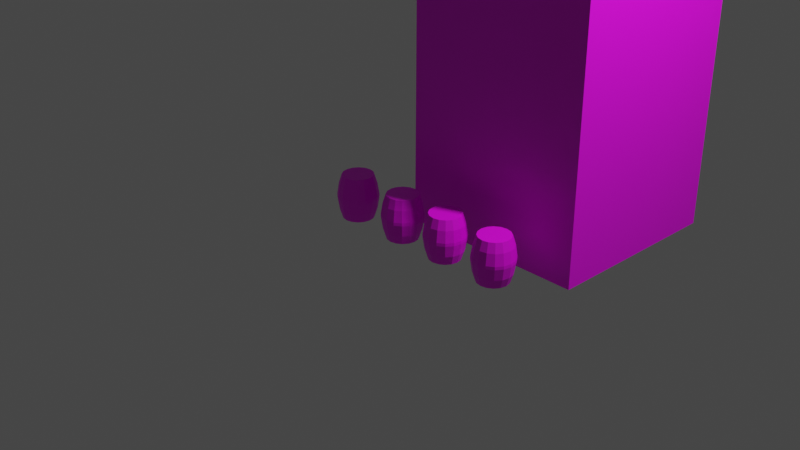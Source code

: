 # Source: Building.blend  (saved by Blender 3.6.13; exported with 4.5.12 LTS)
import bpy
from mathutils import Matrix  # noqa: F401  (used for matrix-valued properties, if any)

bpy.ops.wm.read_factory_settings(use_empty=True)
scene = bpy.context.scene
scene.name = 'Scene'

# ---- collections
col_collection = bpy.data.collections.new('Collection'); scene.collection.children.link(col_collection)

# ---- images (referenced by path relative to the original .blend; pixels are not part of the script)
import os
ASSET_DIR = os.environ.get("B2B_ASSET_DIR", "")  # directory of the original .blend (textures are referenced by path, not embedded)
HERE = os.path.dirname(os.path.abspath(__file__))  # packed textures are extracted next to this script under _unpacked/

def load_image(name, relpath, width, height, colorspace="sRGB"):
    """Load a texture the original file referenced (path relative to the .blend, or extracted next to this script)."""
    p = next((c for c in (os.path.join(HERE, relpath), os.path.join(ASSET_DIR, relpath)) if relpath and os.path.exists(c)), "")
    if p:
        img = bpy.data.images.load(p, check_existing=True)
        img.name = name
    else:  # same state as the original file: an image datablock whose file is absent (Cycles renders it pink)
        img = bpy.data.images.new(name, width, height)
        img.source = "FILE"
        img.filepath = "//" + (relpath or name)
    img.colorspace_settings.name = colorspace
    return img
img_house_front_1___stone___yellow_brick_png = load_image('house-front-1---stone---yellow-brick.png', 'house-front-1---stone---yellow-brick.png', 1024, 1024, 'sRGB')
img_wooden_planks_texture_jpg = load_image('wooden-planks-texture.jpg', 'wooden-planks-texture.jpg', 1024, 1024, 'sRGB')

# ---- materials (node trees are filled in below, after node groups)
mat_material = bpy.data.materials.new('Material')
mat_material.alpha_threshold = 0.0
mat_material.use_transparent_shadow = False
mat_material.roughness = 0.5
mat_material.line_color = (0.0, 0.0, 0.0, 1.0)
mat_barrel1 = bpy.data.materials.new('barrel1')
mat_barrel1.use_transparent_shadow = False
mat_barrel_2 = bpy.data.materials.new('barrel 2')
mat_barrel_2.use_transparent_shadow = False
mat_barrel_3 = bpy.data.materials.new('barrel 3')
mat_barrel_3.use_transparent_shadow = False
mat_barrel_4 = bpy.data.materials.new('barrel 4')
mat_barrel_4.use_transparent_shadow = False

# ---- material node trees
mat_material.use_nodes = True; mat_material.node_tree.nodes.clear()
_N = mat_material.node_tree.nodes; _L = mat_material.node_tree.links
n0 = _N.new('ShaderNodeOutputMaterial'); n0.name = 'Material Output'; n0.location = (300, 300)
n1 = _N.new('ShaderNodeBsdfPrincipled'); n1.name = 'Principled BSDF'; n1.location = (10, 300)
n1.distribution = 'GGX'
n1.subsurface_method = 'RANDOM_WALK_SKIN'
n1.inputs[3].default_value = 1.45
n1.inputs[27].default_value = (0.0, 0.0, 0.0, 1.0)
n1.inputs[28].default_value = 1.0
n2 = _N.new('ShaderNodeTexImage'); n2.name = 'Image Texture'; n2.location = (-319, 249)
n2.image = img_house_front_1___stone___yellow_brick_png
_L.new(n1.outputs[0], n0.inputs[0])
_L.new(n2.outputs[0], n1.inputs[0])
n0.is_active_output = True
mat_barrel1.use_nodes = True; mat_barrel1.node_tree.nodes.clear()
_N = mat_barrel1.node_tree.nodes; _L = mat_barrel1.node_tree.links
n0 = _N.new('ShaderNodeOutputMaterial'); n0.name = 'Material Output'; n0.location = (300, 300)
n1 = _N.new('ShaderNodeBsdfPrincipled'); n1.name = 'Principled BSDF'; n1.location = (10, 300)
n1.distribution = 'GGX'
n1.subsurface_method = 'RANDOM_WALK_SKIN'
n1.inputs[3].default_value = 1.45
n1.inputs[27].default_value = (0.0, 0.0, 0.0, 1.0)
n1.inputs[28].default_value = 1.0
n2 = _N.new('ShaderNodeTexCoord'); n2.name = 'Texture Coordinate'; n2.location = (-630, 260)
n3 = _N.new('ShaderNodeTexImage'); n3.name = 'Image Texture'; n3.location = (-281, 262)
n3.image = img_wooden_planks_texture_jpg
n4 = _N.new('ShaderNodeMapping'); n4.name = 'Mapping'; n4.location = (-450, 260)
_L.new(n1.outputs[0], n0.inputs[0])
_L.new(n2.outputs[2], n4.inputs[0])
_L.new(n3.outputs[0], n1.inputs[0])
_L.new(n4.outputs[0], n3.inputs[0])
n0.is_active_output = True
mat_barrel_2.use_nodes = True; mat_barrel_2.node_tree.nodes.clear()
_N = mat_barrel_2.node_tree.nodes; _L = mat_barrel_2.node_tree.links
n0 = _N.new('ShaderNodeOutputMaterial'); n0.name = 'Material Output'; n0.location = (300, 300)
n1 = _N.new('ShaderNodeBsdfPrincipled'); n1.name = 'Principled BSDF'; n1.location = (10, 300)
n1.distribution = 'GGX'
n1.subsurface_method = 'RANDOM_WALK_SKIN'
n1.inputs[3].default_value = 1.45
n1.inputs[27].default_value = (0.0, 0.0, 0.0, 1.0)
n1.inputs[28].default_value = 1.0
n2 = _N.new('ShaderNodeTexCoord'); n2.name = 'Texture Coordinate'; n2.location = (-630, 260)
n3 = _N.new('ShaderNodeTexImage'); n3.name = 'Image Texture'; n3.location = (-281, 262)
n3.image = img_wooden_planks_texture_jpg
n4 = _N.new('ShaderNodeMapping'); n4.name = 'Mapping'; n4.location = (-450, 260)
_L.new(n1.outputs[0], n0.inputs[0])
_L.new(n2.outputs[2], n4.inputs[0])
_L.new(n3.outputs[0], n1.inputs[0])
_L.new(n4.outputs[0], n3.inputs[0])
n0.is_active_output = True
mat_barrel_3.use_nodes = True; mat_barrel_3.node_tree.nodes.clear()
_N = mat_barrel_3.node_tree.nodes; _L = mat_barrel_3.node_tree.links
n0 = _N.new('ShaderNodeOutputMaterial'); n0.name = 'Material Output'; n0.location = (300, 300)
n1 = _N.new('ShaderNodeBsdfPrincipled'); n1.name = 'Principled BSDF'; n1.location = (10, 300)
n1.distribution = 'GGX'
n1.subsurface_method = 'RANDOM_WALK_SKIN'
n1.inputs[3].default_value = 1.45
n1.inputs[27].default_value = (0.0, 0.0, 0.0, 1.0)
n1.inputs[28].default_value = 1.0
n2 = _N.new('ShaderNodeTexCoord'); n2.name = 'Texture Coordinate'; n2.location = (-630, 260)
n3 = _N.new('ShaderNodeTexImage'); n3.name = 'Image Texture'; n3.location = (-281, 262)
n3.image = img_wooden_planks_texture_jpg
n4 = _N.new('ShaderNodeMapping'); n4.name = 'Mapping'; n4.location = (-450, 260)
_L.new(n1.outputs[0], n0.inputs[0])
_L.new(n2.outputs[2], n4.inputs[0])
_L.new(n3.outputs[0], n1.inputs[0])
_L.new(n4.outputs[0], n3.inputs[0])
n0.is_active_output = True
mat_barrel_4.use_nodes = True; mat_barrel_4.node_tree.nodes.clear()
_N = mat_barrel_4.node_tree.nodes; _L = mat_barrel_4.node_tree.links
n0 = _N.new('ShaderNodeOutputMaterial'); n0.name = 'Material Output'; n0.location = (300, 300)
n1 = _N.new('ShaderNodeBsdfPrincipled'); n1.name = 'Principled BSDF'; n1.location = (10, 300)
n1.distribution = 'GGX'
n1.subsurface_method = 'RANDOM_WALK_SKIN'
n1.inputs[3].default_value = 1.45
n1.inputs[27].default_value = (0.0, 0.0, 0.0, 1.0)
n1.inputs[28].default_value = 1.0
n2 = _N.new('ShaderNodeTexCoord'); n2.name = 'Texture Coordinate'; n2.location = (-630, 260)
n3 = _N.new('ShaderNodeMapping'); n3.name = 'Mapping'; n3.location = (-450, 260)
n4 = _N.new('ShaderNodeTexImage'); n4.name = 'Image Texture'; n4.location = (-281, 262)
n4.image = img_wooden_planks_texture_jpg
n5 = _N.new('ShaderNodeTexImage'); n5.name = 'Image Texture.003'; n5.location = (-286, -328)
n5.image = img_wooden_planks_texture_jpg
n6 = _N.new('ShaderNodeTexImage'); n6.name = 'Image Texture.004'; n6.location = (-286, -628)
n6.image = img_wooden_planks_texture_jpg
n7 = _N.new('ShaderNodeTexImage'); n7.name = 'Image Texture.001'; n7.location = (-282, -34)
n7.image = img_wooden_planks_texture_jpg
_L.new(n1.outputs[0], n0.inputs[0])
_L.new(n2.outputs[2], n3.inputs[0])
_L.new(n3.outputs[0], n4.inputs[0])
_L.new(n7.outputs[0], n1.inputs[0])
n0.is_active_output = True

# ---- world
world_world = bpy.data.worlds.new('World'); scene.world = world_world
world_world.use_nodes = True; world_world.node_tree.nodes.clear()
_N = world_world.node_tree.nodes; _L = world_world.node_tree.links
n0 = _N.new('ShaderNodeOutputWorld'); n0.name = 'World Output'; n0.location = (300, 300)
n1 = _N.new('ShaderNodeBackground'); n1.name = 'Background'; n1.location = (10, 300)
n1.inputs[0].default_value = (0.05088, 0.05088, 0.05088, 1.0)
_L.new(n1.outputs[0], n0.inputs[0])
n0.is_active_output = True
world_world.color = (0.05088, 0.05088, 0.05088)
world_world.use_sun_shadow = False
world_world.sun_shadow_jitter_overblur = 0.0

# ---- cameras
cam_camera = bpy.data.cameras.new('Camera')
cam_camera.clip_end = 100.0
cam_camera.ortho_scale = 7.314

# ---- lights
light_light = bpy.data.lights.new('Light', 'POINT')
light_light.transmission_factor = 0.0
light_light.energy = 1000.0
light_light.shadow_soft_size = 0.1
light_light.shadow_maximum_resolution = 0.006
light_light.use_absolute_resolution = True

# ---- meshes
me_cube = bpy.data.meshes.new('Cube')
me_cube.from_pydata([(1.0, 1.0, 2.764), (1.0, 1.0, -1.0), (1.0, -1.0, 2.666), (1.0, -1.0, -1.0), (-1.0, 1.0, 2.764), (-1.0, 1.0, -1.0), (-1.0, -1.0, 2.666), (-1.0, -1.0, -1.0)], [], [(0, 4, 6, 2), (3, 2, 6, 7), (7, 6, 4, 5), (5, 1, 3, 7), (1, 0, 2, 3), (5, 4, 0, 1)])
_uv = me_cube.uv_layers.new(name='UVMap')
_uv.uv.foreach_set('vector', [0.5148, 0.5006, 0.5163, 0.74, 0.3499, 0.7408, 0.3485, 0.5014, 1.451, -0.09917, 1.468, 2.004, 0.05938, 2.013, 0.04256, -0.08999, 1.406, -0.07348, 1.388, 1.974, 0.01641, 2.02, 0.03456, -0.08312, 0.125, 0.5, 0.375, 0.5, 0.375, 0.75, 0.125, 0.75, 1.396, -0.0928, 1.391, 1.983, 0.03707, 1.926, 0.04262, -0.09583, 0.9568, 0.9238, 0.9749, 2.992, -0.3741, 3.002, -0.3921, 0.9334])
me_cube.materials.append(mat_material)
me_cube.use_mirror_vertex_groups = False
me_cube.update()
me_cylinder = bpy.data.meshes.new('Cylinder')
me_cylinder.from_pydata([(0.0, 0.1625, -0.2298), (0.0, 0.1625, 0.2298), (0.0622, 0.1502, -0.2298), (0.0622, 0.1502, 0.2298), (0.1149, 0.1149, -0.2298), (0.1149, 0.1149, 0.2298), (0.1502, 0.0622, -0.2298), (0.1502, 0.0622, 0.2298), (0.1625, 0.0, -0.2298), (0.1625, 0.0, 0.2298), (0.1502, -0.0622, -0.2298), (0.1502, -0.0622, 0.2298), (0.1149, -0.1149, -0.2298), (0.1149, -0.1149, 0.2298), (0.0622, -0.1502, -0.2298), (0.0622, -0.1502, 0.2298), (0.0, -0.1625, -0.2298), (0.0, -0.1625, 0.2298), (-0.0622, -0.1502, -0.2298), (-0.0622, -0.1502, 0.2298), (-0.1149, -0.1149, -0.2298), (-0.1149, -0.1149, 0.2298), (-0.1502, -0.0622, -0.2298), (-0.1502, -0.0622, 0.2298), (-0.1625, 0.0, -0.2298), (-0.1625, 0.0, 0.2298), (-0.1502, 0.0622, -0.2298), (-0.1502, 0.0622, 0.2298), (-0.1149, 0.1149, -0.2298), (-0.1149, 0.1149, 0.2298), (-0.0622, 0.1502, -0.2298), (-0.0622, 0.1502, 0.2298), (-8.974e-09, 0.2115, -0.01613), (-5.594e-09, 0.193, -0.1343), (-5.594e-09, 0.193, 0.1343), (-8.974e-09, 0.2115, 0.01613), (0.08093, 0.1954, 0.01613), (0.07388, 0.1784, 0.1343), (0.07388, 0.1784, -0.1343), (0.08093, 0.1954, -0.01613), (0.1495, 0.1495, 0.01613), (0.1365, 0.1365, 0.1343), (0.1365, 0.1365, -0.1343), (0.1495, 0.1495, -0.01613), (0.1954, 0.08093, 0.01613), (0.1784, 0.07388, 0.1343), (0.1784, 0.07388, -0.1343), (0.1954, 0.08093, -0.01613), (0.2115, -8.974e-09, 0.01613), (0.193, -5.594e-09, 0.1343), (0.193, -5.594e-09, -0.1343), (0.2115, -8.974e-09, -0.01613), (0.1954, -0.08093, 0.01613), (0.1784, -0.07388, 0.1343), (0.1784, -0.07388, -0.1343), (0.1954, -0.08093, -0.01613), (0.1495, -0.1495, 0.01613), (0.1365, -0.1365, 0.1343), (0.1365, -0.1365, -0.1343), (0.1495, -0.1495, -0.01613), (0.08093, -0.1954, 0.01613), (0.07388, -0.1784, 0.1343), (0.07388, -0.1784, -0.1343), (0.08093, -0.1954, -0.01613), (-8.974e-09, -0.2115, 0.01613), (-5.594e-09, -0.193, 0.1343), (-5.594e-09, -0.193, -0.1343), (-8.974e-09, -0.2115, -0.01613), (-0.08093, -0.1954, 0.01613), (-0.07388, -0.1784, 0.1343), (-0.07388, -0.1784, -0.1343), (-0.08093, -0.1954, -0.01613), (-0.1495, -0.1495, 0.01613), (-0.1365, -0.1365, 0.1343), (-0.1365, -0.1365, -0.1343), (-0.1495, -0.1495, -0.01613), (-0.1954, -0.08093, 0.01613), (-0.1784, -0.07388, 0.1343), (-0.1784, -0.07388, -0.1343), (-0.1954, -0.08093, -0.01613), (-0.2115, -8.974e-09, 0.01613), (-0.193, -5.594e-09, 0.1343), (-0.193, -5.594e-09, -0.1343), (-0.2115, -8.974e-09, -0.01613), (-0.1954, 0.08093, 0.01613), (-0.1784, 0.07388, 0.1343), (-0.1784, 0.07388, -0.1343), (-0.1954, 0.08093, -0.01613), (-0.1495, 0.1495, 0.01613), (-0.1365, 0.1365, 0.1343), (-0.1365, 0.1365, -0.1343), (-0.1495, 0.1495, -0.01613), (-0.08093, 0.1954, 0.01613), (-0.07388, 0.1784, 0.1343), (-0.07388, 0.1784, -0.1343), (-0.08093, 0.1954, -0.01613)], [], [(37, 3, 5, 41), (39, 36, 40, 43), (43, 40, 44, 47), (47, 44, 48, 51), (51, 48, 52, 55), (55, 52, 56, 59), (59, 56, 60, 63), (63, 60, 64, 67), (67, 64, 68, 71), (71, 68, 72, 75), (75, 72, 76, 79), (79, 76, 80, 83), (83, 80, 84, 87), (87, 84, 88, 91), (3, 1, 31, 29, 27, 25, 23, 21, 19, 17, 15, 13, 11, 9, 7, 5), (91, 88, 92, 95), (34, 1, 3, 37), (0, 2, 4, 6, 8, 10, 12, 14, 16, 18, 20, 22, 24, 26, 28, 30), (32, 35, 36, 39), (93, 31, 1, 34), (28, 90, 94, 30), (89, 29, 31, 93), (26, 86, 90, 28), (85, 27, 29, 89), (24, 82, 86, 26), (81, 25, 27, 85), (22, 78, 82, 24), (77, 23, 25, 81), (20, 74, 78, 22), (73, 21, 23, 77), (18, 70, 74, 20), (69, 19, 21, 73), (16, 66, 70, 18), (65, 17, 19, 69), (14, 62, 66, 16), (61, 15, 17, 65), (12, 58, 62, 14), (57, 13, 15, 61), (10, 54, 58, 12), (53, 11, 13, 57), (8, 50, 54, 10), (49, 9, 11, 53), (6, 46, 50, 8), (45, 7, 9, 49), (4, 42, 46, 6), (41, 5, 7, 45), (2, 38, 42, 4), (30, 94, 33, 0), (95, 92, 35, 32), (95, 32, 33, 94), (93, 34, 35, 92), (91, 95, 94, 90), (89, 93, 92, 88), (87, 91, 90, 86), (85, 89, 88, 84), (83, 87, 86, 82), (81, 85, 84, 80), (79, 83, 82, 78), (77, 81, 80, 76), (75, 79, 78, 74), (73, 77, 76, 72), (71, 75, 74, 70), (69, 73, 72, 68), (67, 71, 70, 66), (65, 69, 68, 64), (63, 67, 66, 62), (61, 65, 64, 60), (59, 63, 62, 58), (57, 61, 60, 56), (55, 59, 58, 54), (53, 57, 56, 52), (51, 55, 54, 50), (49, 53, 52, 48), (47, 51, 50, 46), (45, 49, 48, 44), (43, 47, 46, 42), (41, 45, 44, 40), (39, 43, 42, 38), (37, 41, 40, 36), (32, 39, 38, 33), (34, 37, 36, 35), (0, 33, 38, 2)])
_uv = me_cylinder.uv_layers.new(name='UVMap')
_uv.uv.foreach_set('vector', [0.7937, 0.3237, 1.003, 0.3237, 1.003, 0.3861, 0.7937, 0.3861, 0.464, 0.3237, 0.5347, 0.3237, 0.5347, 0.3861, 0.464, 0.3861, 0.464, 0.3861, 0.5347, 0.3861, 0.5347, 0.4485, 0.464, 0.4485, 0.464, 0.4485, 0.5347, 0.4485, 0.5347, 0.5109, 0.464, 0.5109, 0.464, 0.5109, 0.5347, 0.5109, 0.5347, 0.5732, 0.464, 0.5732, 0.464, 0.5732, 0.5347, 0.5732, 0.5347, 0.6356, 0.464, 0.6356, 0.464, 0.6356, 0.5347, 0.6356, 0.5347, 0.698, 0.464, 0.698, 0.464, 0.698, 0.5347, 0.698, 0.5347, 0.7604, 0.464, 0.7604, 0.464, 0.7604, 0.5347, 0.7604, 0.5347, 0.8227, 0.464, 0.8227, 0.464, 0.8227, 0.5347, 0.8227, 0.5347, 0.8851, 0.464, 0.8851, 0.464, 0.8851, 0.5347, 0.8851, 0.5347, 0.9475, 0.464, 0.9475, 0.464, 0.9475, 0.5347, 0.9475, 0.5347, 1.019, 0.464, 1.019, 0.464, 0.002432, 0.5347, 0.002432, 0.5347, 0.0742, 0.464, 0.0742, 0.464, 0.0742, 0.5347, 0.0742, 0.5347, 0.1366, 0.464, 0.1366, 0.7673, 0.1884, 0.7434, 0.2462, 0.6992, 0.2903, 0.6415, 0.3143, 0.579, 0.3143, 0.5213, 0.2903, 0.4771, 0.2462, 0.4532, 0.1884, 0.4532, 0.126, 0.4771, 0.06822, 0.5213, 0.02404, 0.579, 0.0001301, 0.6415, 0.0001301, 0.6992, 0.02404, 0.7434, 0.06822, 0.7673, 0.126, 0.464, 0.1366, 0.5347, 0.1366, 0.5347, 0.199, 0.464, 0.199, 0.7937, 0.2613, 1.003, 0.2613, 1.003, 0.3237, 0.7937, 0.3237, 0.4771, 0.3826, 0.5213, 0.3384, 0.579, 0.3145, 0.6415, 0.3145, 0.6992, 0.3384, 0.7434, 0.3826, 0.7673, 0.4403, 0.7673, 0.5028, 0.7434, 0.5605, 0.6992, 0.6047, 0.6415, 0.6286, 0.579, 0.6286, 0.5213, 0.6047, 0.4771, 0.5605, 0.4532, 0.5028, 0.4532, 0.4403, 0.464, 0.2613, 0.5347, 0.2613, 0.5347, 0.3237, 0.464, 0.3237, 0.7937, 0.199, 1.003, 0.199, 1.003, 0.2613, 0.7937, 0.2613, -0.004268, 0.1366, 0.205, 0.1366, 0.205, 0.199, -0.004268, 0.199, 0.7937, 0.1366, 1.003, 0.1366, 1.003, 0.199, 0.7937, 0.199, -0.004268, 0.0742, 0.205, 0.0742, 0.205, 0.1366, -0.004268, 0.1366, 0.7937, 0.0742, 1.003, 0.0742, 1.003, 0.1366, 0.7937, 0.1366, -0.004268, 0.01182, 0.205, 0.005969, 0.205, 0.0742, -0.004268, 0.0742, 0.7937, 0.005969, 1.003, 0.01182, 1.003, 0.0742, 0.7937, 0.0742, -0.004268, 0.9475, 0.205, 0.9475, 0.205, 1.016, -0.004268, 1.01, 0.7937, 0.9475, 1.003, 0.9475, 1.003, 1.01, 0.7937, 1.016, -0.004268, 0.8851, 0.205, 0.8851, 0.205, 0.9475, -0.004268, 0.9475, 0.7937, 0.8851, 1.003, 0.8851, 1.003, 0.9475, 0.7937, 0.9475, -0.004268, 0.8227, 0.205, 0.8227, 0.205, 0.8851, -0.004268, 0.8851, 0.7937, 0.8227, 1.003, 0.8227, 1.003, 0.8851, 0.7937, 0.8851, -0.004268, 0.7604, 0.205, 0.7604, 0.205, 0.8227, -0.004268, 0.8227, 0.7937, 0.7604, 1.003, 0.7604, 1.003, 0.8227, 0.7937, 0.8227, -0.004268, 0.698, 0.205, 0.698, 0.205, 0.7604, -0.004268, 0.7604, 0.7937, 0.698, 1.003, 0.698, 1.003, 0.7604, 0.7937, 0.7604, -0.004268, 0.6356, 0.205, 0.6356, 0.205, 0.698, -0.004268, 0.698, 0.7937, 0.6356, 1.003, 0.6356, 1.003, 0.698, 0.7937, 0.698, -0.004268, 0.5732, 0.205, 0.5732, 0.205, 0.6356, -0.004268, 0.6356, 0.7937, 0.5732, 1.003, 0.5732, 1.003, 0.6356, 0.7937, 0.6356, -0.004268, 0.5109, 0.205, 0.5109, 0.205, 0.5732, -0.004268, 0.5732, 0.7937, 0.5109, 1.003, 0.5109, 1.003, 0.5732, 0.7937, 0.5732, -0.004268, 0.4485, 0.205, 0.4485, 0.205, 0.5109, -0.004268, 0.5109, 0.7937, 0.4485, 1.003, 0.4485, 1.003, 0.5109, 0.7937, 0.5109, -0.004268, 0.3861, 0.205, 0.3861, 0.205, 0.4485, -0.004268, 0.4485, 0.7937, 0.3861, 1.003, 0.3861, 1.003, 0.4485, 0.7937, 0.4485, -0.004268, 0.3237, 0.205, 0.3237, 0.205, 0.3861, -0.004268, 0.3861, -0.004268, 0.199, 0.205, 0.199, 0.205, 0.2613, -0.004268, 0.2613, 0.464, 0.199, 0.5347, 0.199, 0.5347, 0.2613, 0.464, 0.2613, 0.464, 0.199, 0.464, 0.2613, 0.205, 0.2613, 0.205, 0.199, 0.7937, 0.199, 0.7937, 0.2613, 0.5347, 0.2613, 0.5347, 0.199, 0.464, 0.1366, 0.464, 0.199, 0.205, 0.199, 0.205, 0.1366, 0.7937, 0.1366, 0.7937, 0.199, 0.5347, 0.199, 0.5347, 0.1366, 0.464, 0.0742, 0.464, 0.1366, 0.205, 0.1366, 0.205, 0.0742, 0.7937, 0.0742, 0.7937, 0.1366, 0.5347, 0.1366, 0.5347, 0.0742, 0.464, 0.002432, 0.464, 0.0742, 0.205, 0.0742, 0.205, 0.005969, 0.7937, 0.005969, 0.7937, 0.0742, 0.5347, 0.0742, 0.5347, 0.002432, 0.464, 0.9475, 0.464, 1.019, 0.205, 1.016, 0.205, 0.9475, 0.7937, 0.9475, 0.7937, 1.016, 0.5347, 1.019, 0.5347, 0.9475, 0.464, 0.8851, 0.464, 0.9475, 0.205, 0.9475, 0.205, 0.8851, 0.7937, 0.8851, 0.7937, 0.9475, 0.5347, 0.9475, 0.5347, 0.8851, 0.464, 0.8227, 0.464, 0.8851, 0.205, 0.8851, 0.205, 0.8227, 0.7937, 0.8227, 0.7937, 0.8851, 0.5347, 0.8851, 0.5347, 0.8227, 0.464, 0.7604, 0.464, 0.8227, 0.205, 0.8227, 0.205, 0.7604, 0.7937, 0.7604, 0.7937, 0.8227, 0.5347, 0.8227, 0.5347, 0.7604, 0.464, 0.698, 0.464, 0.7604, 0.205, 0.7604, 0.205, 0.698, 0.7937, 0.698, 0.7937, 0.7604, 0.5347, 0.7604, 0.5347, 0.698, 0.464, 0.6356, 0.464, 0.698, 0.205, 0.698, 0.205, 0.6356, 0.7937, 0.6356, 0.7937, 0.698, 0.5347, 0.698, 0.5347, 0.6356, 0.464, 0.5732, 0.464, 0.6356, 0.205, 0.6356, 0.205, 0.5732, 0.7937, 0.5732, 0.7937, 0.6356, 0.5347, 0.6356, 0.5347, 0.5732, 0.464, 0.5109, 0.464, 0.5732, 0.205, 0.5732, 0.205, 0.5109, 0.7937, 0.5109, 0.7937, 0.5732, 0.5347, 0.5732, 0.5347, 0.5109, 0.464, 0.4485, 0.464, 0.5109, 0.205, 0.5109, 0.205, 0.4485, 0.7937, 0.4485, 0.7937, 0.5109, 0.5347, 0.5109, 0.5347, 0.4485, 0.464, 0.3861, 0.464, 0.4485, 0.205, 0.4485, 0.205, 0.3861, 0.7937, 0.3861, 0.7937, 0.4485, 0.5347, 0.4485, 0.5347, 0.3861, 0.464, 0.3237, 0.464, 0.3861, 0.205, 0.3861, 0.205, 0.3237, 0.7937, 0.3237, 0.7937, 0.3861, 0.5347, 0.3861, 0.5347, 0.3237, 0.464, 0.2613, 0.464, 0.3237, 0.205, 0.3237, 0.205, 0.2613, 0.7937, 0.2613, 0.7937, 0.3237, 0.5347, 0.3237, 0.5347, 0.2613, -0.004268, 0.2613, 0.205, 0.2613, 0.205, 0.3237, -0.004268, 0.3237])
_ca = me_cylinder.color_attributes.new('Attribute', 'BYTE_COLOR', 'CORNER')
_ca.data.foreach_set('color', [1.0, 1.0, 1.0, 1.0, 1.0, 1.0, 1.0, 1.0, 1.0, 1.0, 1.0, 1.0, 1.0, 1.0, 1.0, 1.0, 1.0, 1.0, 1.0, 1.0, 1.0, 1.0, 1.0, 1.0, 1.0, 1.0, 1.0, 1.0, 1.0, 1.0, 1.0, 1.0, 1.0, 1.0, 1.0, 1.0, 1.0, 1.0, 1.0, 1.0, 1.0, 1.0, 1.0, 1.0, 1.0, 1.0, 1.0, 1.0, 1.0, 1.0, 1.0, 1.0, 1.0, 1.0, 1.0, 1.0, 1.0, 1.0, 1.0, 1.0, 1.0, 1.0, 1.0, 1.0, 1.0, 1.0, 1.0, 1.0, 1.0, 1.0, 1.0, 1.0, 1.0, 1.0, 1.0, 1.0, 1.0, 1.0, 1.0, 1.0, 1.0, 1.0, 1.0, 1.0, 1.0, 1.0, 1.0, 1.0, 1.0, 1.0, 1.0, 1.0, 1.0, 1.0, 1.0, 1.0, 1.0, 1.0, 1.0, 1.0, 1.0, 1.0, 1.0, 1.0, 1.0, 1.0, 1.0, 1.0, 1.0, 1.0, 1.0, 1.0, 1.0, 1.0, 1.0, 1.0, 1.0, 1.0, 1.0, 1.0, 1.0, 1.0, 1.0, 1.0, 1.0, 1.0, 1.0, 1.0, 1.0, 1.0, 1.0, 1.0, 1.0, 1.0, 1.0, 1.0, 1.0, 1.0, 1.0, 1.0, 1.0, 1.0, 1.0, 1.0, 1.0, 1.0, 1.0, 1.0, 1.0, 1.0, 1.0, 1.0, 1.0, 1.0, 1.0, 1.0, 1.0, 1.0, 1.0, 1.0, 1.0, 1.0, 1.0, 1.0, 1.0, 1.0, 1.0, 1.0, 1.0, 1.0, 1.0, 1.0, 1.0, 1.0, 1.0, 1.0, 1.0, 1.0, 1.0, 1.0, 1.0, 1.0, 1.0, 1.0, 1.0, 1.0, 1.0, 1.0, 1.0, 1.0, 1.0, 1.0, 1.0, 1.0, 1.0, 1.0, 1.0, 1.0, 1.0, 1.0, 1.0, 1.0, 1.0, 1.0, 1.0, 1.0, 1.0, 1.0, 1.0, 1.0, 1.0, 1.0, 1.0, 1.0, 1.0, 1.0, 1.0, 1.0, 1.0, 1.0, 1.0, 1.0, 1.0, 1.0, 1.0, 1.0, 1.0, 1.0, 1.0, 1.0, 1.0, 1.0, 1.0, 1.0, 1.0, 1.0, 1.0, 1.0, 1.0, 1.0, 1.0, 1.0, 1.0, 1.0, 1.0, 1.0, 1.0, 1.0, 1.0, 1.0, 1.0, 1.0, 1.0, 1.0, 1.0, 1.0, 1.0, 1.0, 1.0, 1.0, 1.0, 1.0, 1.0, 1.0, 1.0, 1.0, 1.0, 1.0, 1.0, 1.0, 1.0, 1.0, 1.0, 1.0, 1.0, 1.0, 1.0, 1.0, 1.0, 1.0, 1.0, 1.0, 1.0, 1.0, 1.0, 1.0, 1.0, 1.0, 1.0, 1.0, 1.0, 1.0, 1.0, 1.0, 1.0, 1.0, 1.0, 1.0, 1.0, 1.0, 1.0, 1.0, 1.0, 1.0, 1.0, 1.0, 1.0, 1.0, 1.0, 1.0, 1.0, 1.0, 1.0, 1.0, 1.0, 1.0, 1.0, 1.0, 1.0, 1.0, 1.0, 1.0, 1.0, 1.0, 1.0, 1.0, 1.0, 1.0, 1.0, 1.0, 1.0, 1.0, 1.0, 1.0, 1.0, 1.0, 1.0, 1.0, 1.0, 1.0, 1.0, 1.0, 1.0, 1.0, 1.0, 1.0, 1.0, 1.0, 1.0, 1.0, 1.0, 1.0, 1.0, 1.0, 1.0, 1.0, 1.0, 1.0, 1.0, 1.0, 1.0, 1.0, 1.0, 1.0, 1.0, 1.0, 1.0, 1.0, 1.0, 1.0, 1.0, 1.0, 1.0, 1.0, 1.0, 1.0, 1.0, 1.0, 1.0, 1.0, 1.0, 1.0, 1.0, 1.0, 1.0, 1.0, 1.0, 1.0, 1.0, 1.0, 1.0, 1.0, 1.0, 1.0, 1.0, 1.0, 1.0, 1.0, 1.0, 1.0, 1.0, 1.0, 1.0, 1.0, 1.0, 1.0, 1.0, 1.0, 1.0, 1.0, 1.0, 1.0, 1.0, 1.0, 1.0, 1.0, 1.0, 1.0, 1.0, 1.0, 1.0, 1.0, 1.0, 1.0, 1.0, 1.0, 1.0, 1.0, 1.0, 1.0, 1.0, 1.0, 1.0, 1.0, 1.0, 1.0, 1.0, 1.0, 1.0, 1.0, 1.0, 1.0, 1.0, 1.0, 1.0, 1.0, 1.0, 1.0, 1.0, 1.0, 1.0, 1.0, 1.0, 1.0, 1.0, 1.0, 1.0, 1.0, 1.0, 1.0, 1.0, 1.0, 1.0, 1.0, 1.0, 1.0, 1.0, 1.0, 1.0, 1.0, 1.0, 1.0, 1.0, 1.0, 1.0, 1.0, 1.0, 1.0, 1.0, 1.0, 1.0, 1.0, 1.0, 1.0, 1.0, 1.0, 1.0, 1.0, 1.0, 1.0, 1.0, 1.0, 1.0, 1.0, 1.0, 1.0, 1.0, 1.0, 1.0, 1.0, 1.0, 1.0, 1.0, 1.0, 1.0, 1.0, 1.0, 1.0, 1.0, 1.0, 1.0, 1.0, 1.0, 1.0, 1.0, 1.0, 1.0, 1.0, 1.0, 1.0, 1.0, 1.0, 1.0, 1.0, 1.0, 1.0, 1.0, 1.0, 1.0, 1.0, 1.0, 1.0, 1.0, 1.0, 1.0, 1.0, 1.0, 1.0, 1.0, 1.0, 1.0, 1.0, 1.0, 1.0, 1.0, 1.0, 1.0, 1.0, 1.0, 1.0, 1.0, 1.0, 1.0, 1.0, 1.0, 1.0, 1.0, 1.0, 1.0, 1.0, 1.0, 1.0, 1.0, 1.0, 1.0, 1.0, 1.0, 1.0, 1.0, 1.0, 1.0, 1.0, 1.0, 1.0, 1.0, 1.0, 1.0, 1.0, 1.0, 1.0, 1.0, 1.0, 1.0, 1.0, 1.0, 1.0, 1.0, 1.0, 1.0, 1.0, 1.0, 1.0, 1.0, 1.0, 1.0, 1.0, 1.0, 1.0, 1.0, 1.0, 1.0, 1.0, 1.0, 1.0, 1.0, 1.0, 1.0, 1.0, 1.0, 1.0, 1.0, 1.0, 1.0, 1.0, 1.0, 1.0, 1.0, 1.0, 1.0, 1.0, 1.0, 1.0, 1.0, 1.0, 1.0, 1.0, 1.0, 1.0, 1.0, 1.0, 1.0, 1.0, 1.0, 1.0, 1.0, 1.0, 1.0, 1.0, 1.0, 1.0, 1.0, 1.0, 1.0, 1.0, 1.0, 1.0, 1.0, 1.0, 1.0, 1.0, 1.0, 1.0, 1.0, 1.0, 1.0, 1.0, 1.0, 1.0, 1.0, 1.0, 1.0, 1.0, 1.0, 1.0, 1.0, 1.0, 1.0, 1.0, 1.0, 1.0, 1.0, 1.0, 1.0, 1.0, 1.0, 1.0, 1.0, 1.0, 1.0, 1.0, 1.0, 1.0, 1.0, 1.0, 1.0, 1.0, 1.0, 1.0, 1.0, 1.0, 1.0, 1.0, 1.0, 1.0, 1.0, 1.0, 1.0, 1.0, 1.0, 1.0, 1.0, 1.0, 1.0, 1.0, 1.0, 1.0, 1.0, 1.0, 1.0, 1.0, 1.0, 1.0, 1.0, 1.0, 1.0, 1.0, 1.0, 1.0, 1.0, 1.0, 1.0, 1.0, 1.0, 1.0, 1.0, 1.0, 1.0, 1.0, 1.0, 1.0, 1.0, 1.0, 1.0, 1.0, 1.0, 1.0, 1.0, 1.0, 1.0, 1.0, 1.0, 1.0, 1.0, 1.0, 1.0, 1.0, 1.0, 1.0, 1.0, 1.0, 1.0, 1.0, 1.0, 1.0, 1.0, 1.0, 1.0, 1.0, 1.0, 1.0, 1.0, 1.0, 1.0, 1.0, 1.0, 1.0, 1.0, 1.0, 1.0, 1.0, 1.0, 1.0, 1.0, 1.0, 1.0, 1.0, 1.0, 1.0, 1.0, 1.0, 1.0, 1.0, 1.0, 1.0, 1.0, 1.0, 1.0, 1.0, 1.0, 1.0, 1.0, 1.0, 1.0, 1.0, 1.0, 1.0, 1.0, 1.0, 1.0, 1.0, 1.0, 1.0, 1.0, 1.0, 1.0, 1.0, 1.0, 1.0, 1.0, 1.0, 1.0, 1.0, 1.0, 1.0, 1.0, 1.0, 1.0, 1.0, 1.0, 1.0, 1.0, 1.0, 1.0, 1.0, 1.0, 1.0, 1.0, 1.0, 1.0, 1.0, 1.0, 1.0, 1.0, 1.0, 1.0, 1.0, 1.0, 1.0, 1.0, 1.0, 1.0, 1.0, 1.0, 1.0, 1.0, 1.0, 1.0, 1.0, 1.0, 1.0, 1.0, 1.0, 1.0, 1.0, 1.0, 1.0, 1.0, 1.0, 1.0, 1.0, 1.0, 1.0, 1.0, 1.0, 1.0, 1.0, 1.0, 1.0, 1.0, 1.0, 1.0, 1.0, 1.0, 1.0, 1.0, 1.0, 1.0, 1.0, 1.0, 1.0, 1.0, 1.0, 1.0, 1.0, 1.0, 1.0, 1.0, 1.0, 1.0, 1.0, 1.0, 1.0, 1.0, 1.0, 1.0, 1.0, 1.0, 1.0, 1.0, 1.0, 1.0, 1.0, 1.0, 1.0, 1.0, 1.0, 1.0, 1.0, 1.0, 1.0, 1.0, 1.0, 1.0, 1.0, 1.0, 1.0, 1.0, 1.0, 1.0, 1.0, 1.0, 1.0, 1.0, 1.0, 1.0, 1.0, 1.0, 1.0, 1.0, 1.0, 1.0, 1.0, 1.0, 1.0, 1.0, 1.0, 1.0, 1.0, 1.0, 1.0, 1.0, 1.0, 1.0, 1.0, 1.0, 1.0, 1.0, 1.0, 1.0, 1.0, 1.0, 1.0, 1.0, 1.0, 1.0, 1.0, 1.0, 1.0, 1.0, 1.0, 1.0, 1.0, 1.0, 1.0, 1.0, 1.0, 1.0, 1.0, 1.0, 1.0, 1.0, 1.0, 1.0, 1.0, 1.0, 1.0, 1.0, 1.0, 1.0, 1.0, 1.0, 1.0, 1.0, 1.0, 1.0, 1.0, 1.0, 1.0, 1.0, 1.0, 1.0, 1.0, 1.0, 1.0, 1.0, 1.0, 1.0, 1.0, 1.0, 1.0, 1.0, 1.0, 1.0, 1.0, 1.0, 1.0, 1.0, 1.0, 1.0, 1.0, 1.0, 1.0, 1.0, 1.0, 1.0, 1.0, 1.0, 1.0, 1.0, 1.0, 1.0, 1.0, 1.0, 1.0, 1.0, 1.0, 1.0, 1.0, 1.0, 1.0, 1.0, 1.0, 1.0, 1.0, 1.0, 1.0, 1.0, 1.0, 1.0, 1.0, 1.0, 1.0, 1.0, 1.0, 1.0, 1.0, 1.0, 1.0, 1.0, 1.0, 1.0, 1.0, 1.0, 1.0, 1.0, 1.0, 1.0, 1.0, 1.0, 1.0, 1.0, 1.0, 1.0, 1.0, 1.0, 1.0, 1.0, 1.0, 1.0, 1.0, 1.0, 1.0, 1.0, 1.0, 1.0, 1.0, 1.0, 1.0, 1.0, 1.0, 1.0, 1.0, 1.0, 1.0, 1.0, 1.0, 1.0, 1.0, 1.0, 1.0, 1.0, 1.0, 1.0, 1.0, 1.0, 1.0, 1.0, 1.0, 1.0, 1.0, 1.0, 1.0, 1.0, 1.0, 1.0, 1.0, 1.0, 1.0, 1.0, 1.0, 1.0, 1.0, 1.0, 1.0, 1.0, 1.0, 1.0, 1.0, 1.0, 1.0, 1.0, 1.0, 1.0, 1.0, 1.0, 1.0, 1.0, 1.0, 1.0, 1.0, 1.0, 1.0, 1.0, 1.0, 1.0, 1.0, 1.0, 1.0, 1.0, 1.0, 1.0, 1.0, 1.0, 1.0, 1.0, 1.0, 1.0, 1.0, 1.0, 1.0, 1.0, 1.0, 1.0, 1.0, 1.0, 1.0, 1.0, 1.0, 1.0, 1.0, 1.0, 1.0, 1.0, 1.0, 1.0, 1.0, 1.0, 1.0, 1.0, 1.0, 1.0, 1.0, 1.0, 1.0, 1.0, 1.0, 1.0, 1.0, 1.0, 1.0, 1.0, 1.0, 1.0, 1.0, 1.0, 1.0, 1.0, 1.0, 1.0, 1.0, 1.0, 1.0, 1.0, 1.0, 1.0, 1.0, 1.0, 1.0, 1.0, 1.0, 1.0, 1.0, 1.0, 1.0, 1.0, 1.0, 1.0, 1.0, 1.0, 1.0, 1.0, 1.0, 1.0, 1.0, 1.0, 1.0, 1.0, 1.0, 1.0, 1.0, 1.0, 1.0, 1.0, 1.0, 1.0, 1.0, 1.0, 1.0, 1.0, 1.0, 1.0, 1.0, 1.0, 1.0, 1.0, 1.0, 1.0, 1.0, 1.0, 1.0, 1.0, 1.0, 1.0, 1.0, 1.0, 1.0, 1.0, 1.0, 1.0, 1.0, 1.0, 1.0, 1.0, 1.0, 1.0, 1.0, 1.0, 1.0, 1.0, 1.0, 1.0, 1.0, 1.0, 1.0, 1.0, 1.0, 1.0, 1.0, 1.0, 1.0, 1.0, 1.0, 1.0, 1.0, 1.0, 1.0, 1.0, 1.0, 1.0, 1.0, 1.0, 1.0, 1.0, 1.0, 1.0, 1.0, 1.0, 1.0, 1.0, 1.0, 1.0, 1.0, 1.0, 1.0, 1.0, 1.0, 1.0, 1.0, 1.0, 1.0, 1.0, 1.0, 1.0, 1.0, 1.0, 1.0, 1.0, 1.0, 1.0, 1.0, 1.0, 1.0, 1.0, 1.0, 1.0, 1.0, 1.0, 1.0, 1.0, 1.0, 1.0, 1.0, 1.0, 1.0, 1.0, 1.0, 1.0, 1.0, 1.0, 1.0, 1.0, 1.0, 1.0, 1.0, 1.0, 1.0, 1.0, 1.0, 1.0, 1.0, 1.0, 1.0, 1.0, 1.0, 1.0, 1.0, 1.0, 1.0, 1.0, 1.0, 1.0, 1.0, 1.0, 1.0, 1.0, 1.0, 1.0, 1.0, 1.0, 1.0, 1.0, 1.0, 1.0, 1.0, 1.0, 1.0, 1.0, 1.0, 1.0, 1.0, 1.0, 1.0, 1.0, 1.0, 1.0, 1.0, 1.0, 1.0, 1.0, 1.0, 1.0, 1.0, 1.0, 1.0, 1.0, 1.0, 1.0, 1.0, 1.0, 1.0, 1.0, 1.0, 1.0, 1.0, 1.0, 1.0, 1.0, 1.0, 1.0, 1.0, 1.0, 1.0, 1.0, 1.0, 1.0, 1.0, 1.0, 1.0])
me_cylinder.materials.append(mat_barrel1)
me_cylinder.update()
me_cylinder_001 = bpy.data.meshes.new('Cylinder.001')
me_cylinder_001.from_pydata([(0.0, 0.1625, -0.2298), (0.0, 0.1625, 0.2298), (0.0622, 0.1502, -0.2298), (0.0622, 0.1502, 0.2298), (0.1149, 0.1149, -0.2298), (0.1149, 0.1149, 0.2298), (0.1502, 0.0622, -0.2298), (0.1502, 0.0622, 0.2298), (0.1625, 0.0, -0.2298), (0.1625, 0.0, 0.2298), (0.1502, -0.0622, -0.2298), (0.1502, -0.0622, 0.2298), (0.1149, -0.1149, -0.2298), (0.1149, -0.1149, 0.2298), (0.0622, -0.1502, -0.2298), (0.0622, -0.1502, 0.2298), (0.0, -0.1625, -0.2298), (0.0, -0.1625, 0.2298), (-0.0622, -0.1502, -0.2298), (-0.0622, -0.1502, 0.2298), (-0.1149, -0.1149, -0.2298), (-0.1149, -0.1149, 0.2298), (-0.1502, -0.0622, -0.2298), (-0.1502, -0.0622, 0.2298), (-0.1625, 0.0, -0.2298), (-0.1625, 0.0, 0.2298), (-0.1502, 0.0622, -0.2298), (-0.1502, 0.0622, 0.2298), (-0.1149, 0.1149, -0.2298), (-0.1149, 0.1149, 0.2298), (-0.0622, 0.1502, -0.2298), (-0.0622, 0.1502, 0.2298), (-8.974e-09, 0.2115, -0.01613), (-5.594e-09, 0.193, -0.1343), (-5.594e-09, 0.193, 0.1343), (-8.974e-09, 0.2115, 0.01613), (0.08093, 0.1954, 0.01613), (0.07388, 0.1784, 0.1343), (0.07388, 0.1784, -0.1343), (0.08093, 0.1954, -0.01613), (0.1495, 0.1495, 0.01613), (0.1365, 0.1365, 0.1343), (0.1365, 0.1365, -0.1343), (0.1495, 0.1495, -0.01613), (0.1954, 0.08093, 0.01613), (0.1784, 0.07388, 0.1343), (0.1784, 0.07388, -0.1343), (0.1954, 0.08093, -0.01613), (0.2115, -8.974e-09, 0.01613), (0.193, -5.594e-09, 0.1343), (0.193, -5.594e-09, -0.1343), (0.2115, -8.974e-09, -0.01613), (0.1954, -0.08093, 0.01613), (0.1784, -0.07388, 0.1343), (0.1784, -0.07388, -0.1343), (0.1954, -0.08093, -0.01613), (0.1495, -0.1495, 0.01613), (0.1365, -0.1365, 0.1343), (0.1365, -0.1365, -0.1343), (0.1495, -0.1495, -0.01613), (0.08093, -0.1954, 0.01613), (0.07388, -0.1784, 0.1343), (0.07388, -0.1784, -0.1343), (0.08093, -0.1954, -0.01613), (-8.974e-09, -0.2115, 0.01613), (-5.594e-09, -0.193, 0.1343), (-5.594e-09, -0.193, -0.1343), (-8.974e-09, -0.2115, -0.01613), (-0.08093, -0.1954, 0.01613), (-0.07388, -0.1784, 0.1343), (-0.07388, -0.1784, -0.1343), (-0.08093, -0.1954, -0.01613), (-0.1495, -0.1495, 0.01613), (-0.1365, -0.1365, 0.1343), (-0.1365, -0.1365, -0.1343), (-0.1495, -0.1495, -0.01613), (-0.1954, -0.08093, 0.01613), (-0.1784, -0.07388, 0.1343), (-0.1784, -0.07388, -0.1343), (-0.1954, -0.08093, -0.01613), (-0.2115, -8.974e-09, 0.01613), (-0.193, -5.594e-09, 0.1343), (-0.193, -5.594e-09, -0.1343), (-0.2115, -8.974e-09, -0.01613), (-0.1954, 0.08093, 0.01613), (-0.1784, 0.07388, 0.1343), (-0.1784, 0.07388, -0.1343), (-0.1954, 0.08093, -0.01613), (-0.1495, 0.1495, 0.01613), (-0.1365, 0.1365, 0.1343), (-0.1365, 0.1365, -0.1343), (-0.1495, 0.1495, -0.01613), (-0.08093, 0.1954, 0.01613), (-0.07388, 0.1784, 0.1343), (-0.07388, 0.1784, -0.1343), (-0.08093, 0.1954, -0.01613)], [], [(37, 3, 5, 41), (39, 36, 40, 43), (43, 40, 44, 47), (47, 44, 48, 51), (51, 48, 52, 55), (55, 52, 56, 59), (59, 56, 60, 63), (63, 60, 64, 67), (67, 64, 68, 71), (71, 68, 72, 75), (75, 72, 76, 79), (79, 76, 80, 83), (83, 80, 84, 87), (87, 84, 88, 91), (3, 1, 31, 29, 27, 25, 23, 21, 19, 17, 15, 13, 11, 9, 7, 5), (91, 88, 92, 95), (34, 1, 3, 37), (0, 2, 4, 6, 8, 10, 12, 14, 16, 18, 20, 22, 24, 26, 28, 30), (32, 35, 36, 39), (93, 31, 1, 34), (28, 90, 94, 30), (89, 29, 31, 93), (26, 86, 90, 28), (85, 27, 29, 89), (24, 82, 86, 26), (81, 25, 27, 85), (22, 78, 82, 24), (77, 23, 25, 81), (20, 74, 78, 22), (73, 21, 23, 77), (18, 70, 74, 20), (69, 19, 21, 73), (16, 66, 70, 18), (65, 17, 19, 69), (14, 62, 66, 16), (61, 15, 17, 65), (12, 58, 62, 14), (57, 13, 15, 61), (10, 54, 58, 12), (53, 11, 13, 57), (8, 50, 54, 10), (49, 9, 11, 53), (6, 46, 50, 8), (45, 7, 9, 49), (4, 42, 46, 6), (41, 5, 7, 45), (2, 38, 42, 4), (30, 94, 33, 0), (95, 92, 35, 32), (95, 32, 33, 94), (93, 34, 35, 92), (91, 95, 94, 90), (89, 93, 92, 88), (87, 91, 90, 86), (85, 89, 88, 84), (83, 87, 86, 82), (81, 85, 84, 80), (79, 83, 82, 78), (77, 81, 80, 76), (75, 79, 78, 74), (73, 77, 76, 72), (71, 75, 74, 70), (69, 73, 72, 68), (67, 71, 70, 66), (65, 69, 68, 64), (63, 67, 66, 62), (61, 65, 64, 60), (59, 63, 62, 58), (57, 61, 60, 56), (55, 59, 58, 54), (53, 57, 56, 52), (51, 55, 54, 50), (49, 53, 52, 48), (47, 51, 50, 46), (45, 49, 48, 44), (43, 47, 46, 42), (41, 45, 44, 40), (39, 43, 42, 38), (37, 41, 40, 36), (32, 39, 38, 33), (34, 37, 36, 35), (0, 33, 38, 2)])
_uv = me_cylinder_001.uv_layers.new(name='UVMap')
_uv.uv.foreach_set('vector', [0.7937, 0.3237, 1.003, 0.3237, 1.003, 0.3861, 0.7937, 0.3861, 0.464, 0.3237, 0.5347, 0.3237, 0.5347, 0.3861, 0.464, 0.3861, 0.464, 0.3861, 0.5347, 0.3861, 0.5347, 0.4485, 0.464, 0.4485, 0.464, 0.4485, 0.5347, 0.4485, 0.5347, 0.5109, 0.464, 0.5109, 0.464, 0.5109, 0.5347, 0.5109, 0.5347, 0.5732, 0.464, 0.5732, 0.464, 0.5732, 0.5347, 0.5732, 0.5347, 0.6356, 0.464, 0.6356, 0.464, 0.6356, 0.5347, 0.6356, 0.5347, 0.698, 0.464, 0.698, 0.464, 0.698, 0.5347, 0.698, 0.5347, 0.7604, 0.464, 0.7604, 0.464, 0.7604, 0.5347, 0.7604, 0.5347, 0.8227, 0.464, 0.8227, 0.464, 0.8227, 0.5347, 0.8227, 0.5347, 0.8851, 0.464, 0.8851, 0.464, 0.8851, 0.5347, 0.8851, 0.5347, 0.9475, 0.464, 0.9475, 0.464, 0.9475, 0.5347, 0.9475, 0.5347, 1.019, 0.464, 1.019, 0.464, 0.002432, 0.5347, 0.002432, 0.5347, 0.0742, 0.464, 0.0742, 0.464, 0.0742, 0.5347, 0.0742, 0.5347, 0.1366, 0.464, 0.1366, 0.7673, 0.1884, 0.7434, 0.2462, 0.6992, 0.2903, 0.6415, 0.3143, 0.579, 0.3143, 0.5213, 0.2903, 0.4771, 0.2462, 0.4532, 0.1884, 0.4532, 0.126, 0.4771, 0.06822, 0.5213, 0.02404, 0.579, 0.0001301, 0.6415, 0.0001301, 0.6992, 0.02404, 0.7434, 0.06822, 0.7673, 0.126, 0.464, 0.1366, 0.5347, 0.1366, 0.5347, 0.199, 0.464, 0.199, 0.7937, 0.2613, 1.003, 0.2613, 1.003, 0.3237, 0.7937, 0.3237, 0.4771, 0.3826, 0.5213, 0.3384, 0.579, 0.3145, 0.6415, 0.3145, 0.6992, 0.3384, 0.7434, 0.3826, 0.7673, 0.4403, 0.7673, 0.5028, 0.7434, 0.5605, 0.6992, 0.6047, 0.6415, 0.6286, 0.579, 0.6286, 0.5213, 0.6047, 0.4771, 0.5605, 0.4532, 0.5028, 0.4532, 0.4403, 0.464, 0.2613, 0.5347, 0.2613, 0.5347, 0.3237, 0.464, 0.3237, 0.7937, 0.199, 1.003, 0.199, 1.003, 0.2613, 0.7937, 0.2613, -0.004268, 0.1366, 0.205, 0.1366, 0.205, 0.199, -0.004268, 0.199, 0.7937, 0.1366, 1.003, 0.1366, 1.003, 0.199, 0.7937, 0.199, -0.004268, 0.0742, 0.205, 0.0742, 0.205, 0.1366, -0.004268, 0.1366, 0.7937, 0.0742, 1.003, 0.0742, 1.003, 0.1366, 0.7937, 0.1366, -0.004268, 0.01182, 0.205, 0.005969, 0.205, 0.0742, -0.004268, 0.0742, 0.7937, 0.005969, 1.003, 0.01182, 1.003, 0.0742, 0.7937, 0.0742, -0.004268, 0.9475, 0.205, 0.9475, 0.205, 1.016, -0.004268, 1.01, 0.7937, 0.9475, 1.003, 0.9475, 1.003, 1.01, 0.7937, 1.016, -0.004268, 0.8851, 0.205, 0.8851, 0.205, 0.9475, -0.004268, 0.9475, 0.7937, 0.8851, 1.003, 0.8851, 1.003, 0.9475, 0.7937, 0.9475, -0.004268, 0.8227, 0.205, 0.8227, 0.205, 0.8851, -0.004268, 0.8851, 0.7937, 0.8227, 1.003, 0.8227, 1.003, 0.8851, 0.7937, 0.8851, -0.004268, 0.7604, 0.205, 0.7604, 0.205, 0.8227, -0.004268, 0.8227, 0.7937, 0.7604, 1.003, 0.7604, 1.003, 0.8227, 0.7937, 0.8227, -0.004268, 0.698, 0.205, 0.698, 0.205, 0.7604, -0.004268, 0.7604, 0.7937, 0.698, 1.003, 0.698, 1.003, 0.7604, 0.7937, 0.7604, -0.004268, 0.6356, 0.205, 0.6356, 0.205, 0.698, -0.004268, 0.698, 0.7937, 0.6356, 1.003, 0.6356, 1.003, 0.698, 0.7937, 0.698, -0.004268, 0.5732, 0.205, 0.5732, 0.205, 0.6356, -0.004268, 0.6356, 0.7937, 0.5732, 1.003, 0.5732, 1.003, 0.6356, 0.7937, 0.6356, -0.004268, 0.5109, 0.205, 0.5109, 0.205, 0.5732, -0.004268, 0.5732, 0.7937, 0.5109, 1.003, 0.5109, 1.003, 0.5732, 0.7937, 0.5732, -0.004268, 0.4485, 0.205, 0.4485, 0.205, 0.5109, -0.004268, 0.5109, 0.7937, 0.4485, 1.003, 0.4485, 1.003, 0.5109, 0.7937, 0.5109, -0.004268, 0.3861, 0.205, 0.3861, 0.205, 0.4485, -0.004268, 0.4485, 0.7937, 0.3861, 1.003, 0.3861, 1.003, 0.4485, 0.7937, 0.4485, -0.004268, 0.3237, 0.205, 0.3237, 0.205, 0.3861, -0.004268, 0.3861, -0.004268, 0.199, 0.205, 0.199, 0.205, 0.2613, -0.004268, 0.2613, 0.464, 0.199, 0.5347, 0.199, 0.5347, 0.2613, 0.464, 0.2613, 0.8113, 0.4757, 0.7489, 0.4756, 0.749, 0.2167, 0.8114, 0.2167, 0.8111, 0.8054, 0.7487, 0.8053, 0.7489, 0.5464, 0.8112, 0.5464, 0.8737, 0.4757, 0.8113, 0.4757, 0.8114, 0.2167, 0.8738, 0.2167, 0.8735, 0.8054, 0.8111, 0.8054, 0.8112, 0.5464, 0.8736, 0.5464, 0.936, 0.4757, 0.8737, 0.4757, 0.8738, 0.2167, 0.9362, 0.2168, 0.9358, 0.8054, 0.8735, 0.8054, 0.8736, 0.5464, 0.936, 0.5465, 1.008, 0.4758, 0.936, 0.4757, 0.9362, 0.2168, 1.004, 0.2168, 1.004, 0.8055, 0.9358, 0.8054, 0.936, 0.5465, 1.008, 0.5465, 0.06273, 0.4752, -0.009035, 0.4752, -0.005348, 0.2162, 0.06289, 0.2163, 0.06254, 0.8049, -0.00569, 0.8049, -0.009076, 0.5459, 0.06269, 0.546, 0.1251, 0.4753, 0.06273, 0.4752, 0.06289, 0.2163, 0.1253, 0.2163, 0.1249, 0.805, 0.06254, 0.8049, 0.06269, 0.546, 0.1251, 0.546, 0.1875, 0.4753, 0.1251, 0.4753, 0.1253, 0.2163, 0.1876, 0.2163, 0.1873, 0.805, 0.1249, 0.805, 0.1251, 0.546, 0.1875, 0.546, 0.2499, 0.4753, 0.1875, 0.4753, 0.1876, 0.2163, 0.25, 0.2164, 0.2497, 0.805, 0.1873, 0.805, 0.1875, 0.546, 0.2498, 0.5461, 0.3122, 0.4754, 0.2499, 0.4753, 0.25, 0.2164, 0.3124, 0.2164, 0.3121, 0.8051, 0.2497, 0.805, 0.2498, 0.5461, 0.3122, 0.5461, 0.3746, 0.4754, 0.3122, 0.4754, 0.3124, 0.2164, 0.3748, 0.2164, 0.3744, 0.8051, 0.3121, 0.8051, 0.3122, 0.5461, 0.3746, 0.5461, 0.437, 0.4755, 0.3746, 0.4754, 0.3748, 0.2164, 0.4372, 0.2165, 0.4368, 0.8051, 0.3744, 0.8051, 0.3746, 0.5461, 0.437, 0.5462, 0.4994, 0.4755, 0.437, 0.4755, 0.4372, 0.2165, 0.4995, 0.2165, 0.4992, 0.8052, 0.4368, 0.8051, 0.437, 0.5462, 0.4993, 0.5462, 0.5618, 0.4755, 0.4994, 0.4755, 0.4995, 0.2165, 0.5619, 0.2166, 0.5616, 0.8052, 0.4992, 0.8052, 0.4993, 0.5462, 0.5617, 0.5462, 0.6241, 0.4756, 0.5618, 0.4755, 0.5619, 0.2166, 0.6243, 0.2166, 0.624, 0.8053, 0.5616, 0.8052, 0.5617, 0.5462, 0.6241, 0.5463, 0.6865, 0.4756, 0.6241, 0.4756, 0.6243, 0.2166, 0.6867, 0.2166, 0.6863, 0.8053, 0.624, 0.8053, 0.6241, 0.5463, 0.6865, 0.5463, 0.7489, 0.4756, 0.6865, 0.4756, 0.6867, 0.2166, 0.749, 0.2167, 0.7487, 0.8053, 0.6863, 0.8053, 0.6865, 0.5463, 0.7489, 0.5464, -0.004268, 0.2613, 0.205, 0.2613, 0.205, 0.3237, -0.004268, 0.3237])
_ca = me_cylinder_001.color_attributes.new('Attribute', 'BYTE_COLOR', 'CORNER')
_ca.data.foreach_set('color', [1.0, 1.0, 1.0, 1.0, 1.0, 1.0, 1.0, 1.0, 1.0, 1.0, 1.0, 1.0, 1.0, 1.0, 1.0, 1.0, 1.0, 1.0, 1.0, 1.0, 1.0, 1.0, 1.0, 1.0, 1.0, 1.0, 1.0, 1.0, 1.0, 1.0, 1.0, 1.0, 1.0, 1.0, 1.0, 1.0, 1.0, 1.0, 1.0, 1.0, 1.0, 1.0, 1.0, 1.0, 1.0, 1.0, 1.0, 1.0, 1.0, 1.0, 1.0, 1.0, 1.0, 1.0, 1.0, 1.0, 1.0, 1.0, 1.0, 1.0, 1.0, 1.0, 1.0, 1.0, 1.0, 1.0, 1.0, 1.0, 1.0, 1.0, 1.0, 1.0, 1.0, 1.0, 1.0, 1.0, 1.0, 1.0, 1.0, 1.0, 1.0, 1.0, 1.0, 1.0, 1.0, 1.0, 1.0, 1.0, 1.0, 1.0, 1.0, 1.0, 1.0, 1.0, 1.0, 1.0, 1.0, 1.0, 1.0, 1.0, 1.0, 1.0, 1.0, 1.0, 1.0, 1.0, 1.0, 1.0, 1.0, 1.0, 1.0, 1.0, 1.0, 1.0, 1.0, 1.0, 1.0, 1.0, 1.0, 1.0, 1.0, 1.0, 1.0, 1.0, 1.0, 1.0, 1.0, 1.0, 1.0, 1.0, 1.0, 1.0, 1.0, 1.0, 1.0, 1.0, 1.0, 1.0, 1.0, 1.0, 1.0, 1.0, 1.0, 1.0, 1.0, 1.0, 1.0, 1.0, 1.0, 1.0, 1.0, 1.0, 1.0, 1.0, 1.0, 1.0, 1.0, 1.0, 1.0, 1.0, 1.0, 1.0, 1.0, 1.0, 1.0, 1.0, 1.0, 1.0, 1.0, 1.0, 1.0, 1.0, 1.0, 1.0, 1.0, 1.0, 1.0, 1.0, 1.0, 1.0, 1.0, 1.0, 1.0, 1.0, 1.0, 1.0, 1.0, 1.0, 1.0, 1.0, 1.0, 1.0, 1.0, 1.0, 1.0, 1.0, 1.0, 1.0, 1.0, 1.0, 1.0, 1.0, 1.0, 1.0, 1.0, 1.0, 1.0, 1.0, 1.0, 1.0, 1.0, 1.0, 1.0, 1.0, 1.0, 1.0, 1.0, 1.0, 1.0, 1.0, 1.0, 1.0, 1.0, 1.0, 1.0, 1.0, 1.0, 1.0, 1.0, 1.0, 1.0, 1.0, 1.0, 1.0, 1.0, 1.0, 1.0, 1.0, 1.0, 1.0, 1.0, 1.0, 1.0, 1.0, 1.0, 1.0, 1.0, 1.0, 1.0, 1.0, 1.0, 1.0, 1.0, 1.0, 1.0, 1.0, 1.0, 1.0, 1.0, 1.0, 1.0, 1.0, 1.0, 1.0, 1.0, 1.0, 1.0, 1.0, 1.0, 1.0, 1.0, 1.0, 1.0, 1.0, 1.0, 1.0, 1.0, 1.0, 1.0, 1.0, 1.0, 1.0, 1.0, 1.0, 1.0, 1.0, 1.0, 1.0, 1.0, 1.0, 1.0, 1.0, 1.0, 1.0, 1.0, 1.0, 1.0, 1.0, 1.0, 1.0, 1.0, 1.0, 1.0, 1.0, 1.0, 1.0, 1.0, 1.0, 1.0, 1.0, 1.0, 1.0, 1.0, 1.0, 1.0, 1.0, 1.0, 1.0, 1.0, 1.0, 1.0, 1.0, 1.0, 1.0, 1.0, 1.0, 1.0, 1.0, 1.0, 1.0, 1.0, 1.0, 1.0, 1.0, 1.0, 1.0, 1.0, 1.0, 1.0, 1.0, 1.0, 1.0, 1.0, 1.0, 1.0, 1.0, 1.0, 1.0, 1.0, 1.0, 1.0, 1.0, 1.0, 1.0, 1.0, 1.0, 1.0, 1.0, 1.0, 1.0, 1.0, 1.0, 1.0, 1.0, 1.0, 1.0, 1.0, 1.0, 1.0, 1.0, 1.0, 1.0, 1.0, 1.0, 1.0, 1.0, 1.0, 1.0, 1.0, 1.0, 1.0, 1.0, 1.0, 1.0, 1.0, 1.0, 1.0, 1.0, 1.0, 1.0, 1.0, 1.0, 1.0, 1.0, 1.0, 1.0, 1.0, 1.0, 1.0, 1.0, 1.0, 1.0, 1.0, 1.0, 1.0, 1.0, 1.0, 1.0, 1.0, 1.0, 1.0, 1.0, 1.0, 1.0, 1.0, 1.0, 1.0, 1.0, 1.0, 1.0, 1.0, 1.0, 1.0, 1.0, 1.0, 1.0, 1.0, 1.0, 1.0, 1.0, 1.0, 1.0, 1.0, 1.0, 1.0, 1.0, 1.0, 1.0, 1.0, 1.0, 1.0, 1.0, 1.0, 1.0, 1.0, 1.0, 1.0, 1.0, 1.0, 1.0, 1.0, 1.0, 1.0, 1.0, 1.0, 1.0, 1.0, 1.0, 1.0, 1.0, 1.0, 1.0, 1.0, 1.0, 1.0, 1.0, 1.0, 1.0, 1.0, 1.0, 1.0, 1.0, 1.0, 1.0, 1.0, 1.0, 1.0, 1.0, 1.0, 1.0, 1.0, 1.0, 1.0, 1.0, 1.0, 1.0, 1.0, 1.0, 1.0, 1.0, 1.0, 1.0, 1.0, 1.0, 1.0, 1.0, 1.0, 1.0, 1.0, 1.0, 1.0, 1.0, 1.0, 1.0, 1.0, 1.0, 1.0, 1.0, 1.0, 1.0, 1.0, 1.0, 1.0, 1.0, 1.0, 1.0, 1.0, 1.0, 1.0, 1.0, 1.0, 1.0, 1.0, 1.0, 1.0, 1.0, 1.0, 1.0, 1.0, 1.0, 1.0, 1.0, 1.0, 1.0, 1.0, 1.0, 1.0, 1.0, 1.0, 1.0, 1.0, 1.0, 1.0, 1.0, 1.0, 1.0, 1.0, 1.0, 1.0, 1.0, 1.0, 1.0, 1.0, 1.0, 1.0, 1.0, 1.0, 1.0, 1.0, 1.0, 1.0, 1.0, 1.0, 1.0, 1.0, 1.0, 1.0, 1.0, 1.0, 1.0, 1.0, 1.0, 1.0, 1.0, 1.0, 1.0, 1.0, 1.0, 1.0, 1.0, 1.0, 1.0, 1.0, 1.0, 1.0, 1.0, 1.0, 1.0, 1.0, 1.0, 1.0, 1.0, 1.0, 1.0, 1.0, 1.0, 1.0, 1.0, 1.0, 1.0, 1.0, 1.0, 1.0, 1.0, 1.0, 1.0, 1.0, 1.0, 1.0, 1.0, 1.0, 1.0, 1.0, 1.0, 1.0, 1.0, 1.0, 1.0, 1.0, 1.0, 1.0, 1.0, 1.0, 1.0, 1.0, 1.0, 1.0, 1.0, 1.0, 1.0, 1.0, 1.0, 1.0, 1.0, 1.0, 1.0, 1.0, 1.0, 1.0, 1.0, 1.0, 1.0, 1.0, 1.0, 1.0, 1.0, 1.0, 1.0, 1.0, 1.0, 1.0, 1.0, 1.0, 1.0, 1.0, 1.0, 1.0, 1.0, 1.0, 1.0, 1.0, 1.0, 1.0, 1.0, 1.0, 1.0, 1.0, 1.0, 1.0, 1.0, 1.0, 1.0, 1.0, 1.0, 1.0, 1.0, 1.0, 1.0, 1.0, 1.0, 1.0, 1.0, 1.0, 1.0, 1.0, 1.0, 1.0, 1.0, 1.0, 1.0, 1.0, 1.0, 1.0, 1.0, 1.0, 1.0, 1.0, 1.0, 1.0, 1.0, 1.0, 1.0, 1.0, 1.0, 1.0, 1.0, 1.0, 1.0, 1.0, 1.0, 1.0, 1.0, 1.0, 1.0, 1.0, 1.0, 1.0, 1.0, 1.0, 1.0, 1.0, 1.0, 1.0, 1.0, 1.0, 1.0, 1.0, 1.0, 1.0, 1.0, 1.0, 1.0, 1.0, 1.0, 1.0, 1.0, 1.0, 1.0, 1.0, 1.0, 1.0, 1.0, 1.0, 1.0, 1.0, 1.0, 1.0, 1.0, 1.0, 1.0, 1.0, 1.0, 1.0, 1.0, 1.0, 1.0, 1.0, 1.0, 1.0, 1.0, 1.0, 1.0, 1.0, 1.0, 1.0, 1.0, 1.0, 1.0, 1.0, 1.0, 1.0, 1.0, 1.0, 1.0, 1.0, 1.0, 1.0, 1.0, 1.0, 1.0, 1.0, 1.0, 1.0, 1.0, 1.0, 1.0, 1.0, 1.0, 1.0, 1.0, 1.0, 1.0, 1.0, 1.0, 1.0, 1.0, 1.0, 1.0, 1.0, 1.0, 1.0, 1.0, 1.0, 1.0, 1.0, 1.0, 1.0, 1.0, 1.0, 1.0, 1.0, 1.0, 1.0, 1.0, 1.0, 1.0, 1.0, 1.0, 1.0, 1.0, 1.0, 1.0, 1.0, 1.0, 1.0, 1.0, 1.0, 1.0, 1.0, 1.0, 1.0, 1.0, 1.0, 1.0, 1.0, 1.0, 1.0, 1.0, 1.0, 1.0, 1.0, 1.0, 1.0, 1.0, 1.0, 1.0, 1.0, 1.0, 1.0, 1.0, 1.0, 1.0, 1.0, 1.0, 1.0, 1.0, 1.0, 1.0, 1.0, 1.0, 1.0, 1.0, 1.0, 1.0, 1.0, 1.0, 1.0, 1.0, 1.0, 1.0, 1.0, 1.0, 1.0, 1.0, 1.0, 1.0, 1.0, 1.0, 1.0, 1.0, 1.0, 1.0, 1.0, 1.0, 1.0, 1.0, 1.0, 1.0, 1.0, 1.0, 1.0, 1.0, 1.0, 1.0, 1.0, 1.0, 1.0, 1.0, 1.0, 1.0, 1.0, 1.0, 1.0, 1.0, 1.0, 1.0, 1.0, 1.0, 1.0, 1.0, 1.0, 1.0, 1.0, 1.0, 1.0, 1.0, 1.0, 1.0, 1.0, 1.0, 1.0, 1.0, 1.0, 1.0, 1.0, 1.0, 1.0, 1.0, 1.0, 1.0, 1.0, 1.0, 1.0, 1.0, 1.0, 1.0, 1.0, 1.0, 1.0, 1.0, 1.0, 1.0, 1.0, 1.0, 1.0, 1.0, 1.0, 1.0, 1.0, 1.0, 1.0, 1.0, 1.0, 1.0, 1.0, 1.0, 1.0, 1.0, 1.0, 1.0, 1.0, 1.0, 1.0, 1.0, 1.0, 1.0, 1.0, 1.0, 1.0, 1.0, 1.0, 1.0, 1.0, 1.0, 1.0, 1.0, 1.0, 1.0, 1.0, 1.0, 1.0, 1.0, 1.0, 1.0, 1.0, 1.0, 1.0, 1.0, 1.0, 1.0, 1.0, 1.0, 1.0, 1.0, 1.0, 1.0, 1.0, 1.0, 1.0, 1.0, 1.0, 1.0, 1.0, 1.0, 1.0, 1.0, 1.0, 1.0, 1.0, 1.0, 1.0, 1.0, 1.0, 1.0, 1.0, 1.0, 1.0, 1.0, 1.0, 1.0, 1.0, 1.0, 1.0, 1.0, 1.0, 1.0, 1.0, 1.0, 1.0, 1.0, 1.0, 1.0, 1.0, 1.0, 1.0, 1.0, 1.0, 1.0, 1.0, 1.0, 1.0, 1.0, 1.0, 1.0, 1.0, 1.0, 1.0, 1.0, 1.0, 1.0, 1.0, 1.0, 1.0, 1.0, 1.0, 1.0, 1.0, 1.0, 1.0, 1.0, 1.0, 1.0, 1.0, 1.0, 1.0, 1.0, 1.0, 1.0, 1.0, 1.0, 1.0, 1.0, 1.0, 1.0, 1.0, 1.0, 1.0, 1.0, 1.0, 1.0, 1.0, 1.0, 1.0, 1.0, 1.0, 1.0, 1.0, 1.0, 1.0, 1.0, 1.0, 1.0, 1.0, 1.0, 1.0, 1.0, 1.0, 1.0, 1.0, 1.0, 1.0, 1.0, 1.0, 1.0, 1.0, 1.0, 1.0, 1.0, 1.0, 1.0, 1.0, 1.0, 1.0, 1.0, 1.0, 1.0, 1.0, 1.0, 1.0, 1.0, 1.0, 1.0, 1.0, 1.0, 1.0, 1.0, 1.0, 1.0, 1.0, 1.0, 1.0, 1.0, 1.0, 1.0, 1.0, 1.0, 1.0, 1.0, 1.0, 1.0, 1.0, 1.0, 1.0, 1.0, 1.0, 1.0, 1.0, 1.0, 1.0, 1.0, 1.0, 1.0, 1.0, 1.0, 1.0, 1.0, 1.0, 1.0, 1.0, 1.0, 1.0, 1.0, 1.0, 1.0, 1.0, 1.0, 1.0, 1.0, 1.0, 1.0, 1.0, 1.0, 1.0, 1.0, 1.0, 1.0, 1.0, 1.0, 1.0, 1.0, 1.0, 1.0, 1.0, 1.0, 1.0, 1.0, 1.0, 1.0, 1.0, 1.0, 1.0, 1.0, 1.0, 1.0, 1.0, 1.0, 1.0, 1.0, 1.0, 1.0, 1.0, 1.0, 1.0, 1.0, 1.0, 1.0, 1.0, 1.0, 1.0, 1.0, 1.0, 1.0, 1.0, 1.0, 1.0, 1.0, 1.0, 1.0, 1.0, 1.0, 1.0, 1.0, 1.0, 1.0, 1.0, 1.0, 1.0, 1.0, 1.0, 1.0, 1.0, 1.0, 1.0, 1.0, 1.0, 1.0, 1.0, 1.0, 1.0, 1.0, 1.0, 1.0, 1.0, 1.0, 1.0, 1.0, 1.0, 1.0, 1.0, 1.0, 1.0, 1.0, 1.0, 1.0, 1.0, 1.0, 1.0, 1.0, 1.0, 1.0, 1.0, 1.0, 1.0, 1.0, 1.0, 1.0, 1.0, 1.0, 1.0, 1.0, 1.0, 1.0, 1.0, 1.0, 1.0, 1.0, 1.0, 1.0, 1.0, 1.0, 1.0, 1.0, 1.0, 1.0, 1.0, 1.0, 1.0, 1.0, 1.0, 1.0, 1.0, 1.0, 1.0, 1.0, 1.0, 1.0, 1.0, 1.0, 1.0, 1.0, 1.0, 1.0, 1.0, 1.0, 1.0, 1.0, 1.0, 1.0, 1.0, 1.0, 1.0, 1.0, 1.0, 1.0, 1.0, 1.0, 1.0, 1.0, 1.0, 1.0, 1.0, 1.0, 1.0, 1.0, 1.0, 1.0, 1.0, 1.0, 1.0, 1.0, 1.0, 1.0, 1.0, 1.0, 1.0, 1.0, 1.0, 1.0, 1.0, 1.0, 1.0, 1.0, 1.0, 1.0, 1.0, 1.0, 1.0, 1.0, 1.0, 1.0, 1.0, 1.0, 1.0, 1.0, 1.0, 1.0, 1.0, 1.0, 1.0, 1.0, 1.0, 1.0, 1.0, 1.0, 1.0, 1.0, 1.0, 1.0, 1.0, 1.0, 1.0, 1.0, 1.0, 1.0, 1.0, 1.0, 1.0, 1.0, 1.0, 1.0, 1.0, 1.0, 1.0, 1.0, 1.0, 1.0, 1.0, 1.0, 1.0, 1.0, 1.0, 1.0, 1.0, 1.0, 1.0, 1.0, 1.0, 1.0, 1.0, 1.0, 1.0, 1.0, 1.0, 1.0, 1.0, 1.0, 1.0, 1.0])
me_cylinder_001.materials.append(mat_barrel_2)
me_cylinder_001.update()
me_cylinder_002 = bpy.data.meshes.new('Cylinder.002')
me_cylinder_002.from_pydata([(0.0, 0.1625, -0.2298), (0.0, 0.1625, 0.2298), (0.0622, 0.1502, -0.2298), (0.0622, 0.1502, 0.2298), (0.1149, 0.1149, -0.2298), (0.1149, 0.1149, 0.2298), (0.1502, 0.0622, -0.2298), (0.1502, 0.0622, 0.2298), (0.1625, 0.0, -0.2298), (0.1625, 0.0, 0.2298), (0.1502, -0.0622, -0.2298), (0.1502, -0.0622, 0.2298), (0.1149, -0.1149, -0.2298), (0.1149, -0.1149, 0.2298), (0.0622, -0.1502, -0.2298), (0.0622, -0.1502, 0.2298), (0.0, -0.1625, -0.2298), (0.0, -0.1625, 0.2298), (-0.0622, -0.1502, -0.2298), (-0.0622, -0.1502, 0.2298), (-0.1149, -0.1149, -0.2298), (-0.1149, -0.1149, 0.2298), (-0.1502, -0.0622, -0.2298), (-0.1502, -0.0622, 0.2298), (-0.1625, 0.0, -0.2298), (-0.1625, 0.0, 0.2298), (-0.1502, 0.0622, -0.2298), (-0.1502, 0.0622, 0.2298), (-0.1149, 0.1149, -0.2298), (-0.1149, 0.1149, 0.2298), (-0.0622, 0.1502, -0.2298), (-0.0622, 0.1502, 0.2298), (-8.974e-09, 0.2115, -0.01613), (-5.594e-09, 0.193, -0.1343), (-5.594e-09, 0.193, 0.1343), (-8.974e-09, 0.2115, 0.01613), (0.08093, 0.1954, 0.01613), (0.07388, 0.1784, 0.1343), (0.07388, 0.1784, -0.1343), (0.08093, 0.1954, -0.01613), (0.1495, 0.1495, 0.01613), (0.1365, 0.1365, 0.1343), (0.1365, 0.1365, -0.1343), (0.1495, 0.1495, -0.01613), (0.1954, 0.08093, 0.01613), (0.1784, 0.07388, 0.1343), (0.1784, 0.07388, -0.1343), (0.1954, 0.08093, -0.01613), (0.2115, -8.974e-09, 0.01613), (0.193, -5.594e-09, 0.1343), (0.193, -5.594e-09, -0.1343), (0.2115, -8.974e-09, -0.01613), (0.1954, -0.08093, 0.01613), (0.1784, -0.07388, 0.1343), (0.1784, -0.07388, -0.1343), (0.1954, -0.08093, -0.01613), (0.1495, -0.1495, 0.01613), (0.1365, -0.1365, 0.1343), (0.1365, -0.1365, -0.1343), (0.1495, -0.1495, -0.01613), (0.08093, -0.1954, 0.01613), (0.07388, -0.1784, 0.1343), (0.07388, -0.1784, -0.1343), (0.08093, -0.1954, -0.01613), (-8.974e-09, -0.2115, 0.01613), (-5.594e-09, -0.193, 0.1343), (-5.594e-09, -0.193, -0.1343), (-8.974e-09, -0.2115, -0.01613), (-0.08093, -0.1954, 0.01613), (-0.07388, -0.1784, 0.1343), (-0.07388, -0.1784, -0.1343), (-0.08093, -0.1954, -0.01613), (-0.1495, -0.1495, 0.01613), (-0.1365, -0.1365, 0.1343), (-0.1365, -0.1365, -0.1343), (-0.1495, -0.1495, -0.01613), (-0.1954, -0.08093, 0.01613), (-0.1784, -0.07388, 0.1343), (-0.1784, -0.07388, -0.1343), (-0.1954, -0.08093, -0.01613), (-0.2115, -8.974e-09, 0.01613), (-0.193, -5.594e-09, 0.1343), (-0.193, -5.594e-09, -0.1343), (-0.2115, -8.974e-09, -0.01613), (-0.1954, 0.08093, 0.01613), (-0.1784, 0.07388, 0.1343), (-0.1784, 0.07388, -0.1343), (-0.1954, 0.08093, -0.01613), (-0.1495, 0.1495, 0.01613), (-0.1365, 0.1365, 0.1343), (-0.1365, 0.1365, -0.1343), (-0.1495, 0.1495, -0.01613), (-0.08093, 0.1954, 0.01613), (-0.07388, 0.1784, 0.1343), (-0.07388, 0.1784, -0.1343), (-0.08093, 0.1954, -0.01613)], [], [(37, 3, 5, 41), (39, 36, 40, 43), (43, 40, 44, 47), (47, 44, 48, 51), (51, 48, 52, 55), (55, 52, 56, 59), (59, 56, 60, 63), (63, 60, 64, 67), (67, 64, 68, 71), (71, 68, 72, 75), (75, 72, 76, 79), (79, 76, 80, 83), (83, 80, 84, 87), (87, 84, 88, 91), (3, 1, 31, 29, 27, 25, 23, 21, 19, 17, 15, 13, 11, 9, 7, 5), (91, 88, 92, 95), (34, 1, 3, 37), (0, 2, 4, 6, 8, 10, 12, 14, 16, 18, 20, 22, 24, 26, 28, 30), (32, 35, 36, 39), (93, 31, 1, 34), (28, 90, 94, 30), (89, 29, 31, 93), (26, 86, 90, 28), (85, 27, 29, 89), (24, 82, 86, 26), (81, 25, 27, 85), (22, 78, 82, 24), (77, 23, 25, 81), (20, 74, 78, 22), (73, 21, 23, 77), (18, 70, 74, 20), (69, 19, 21, 73), (16, 66, 70, 18), (65, 17, 19, 69), (14, 62, 66, 16), (61, 15, 17, 65), (12, 58, 62, 14), (57, 13, 15, 61), (10, 54, 58, 12), (53, 11, 13, 57), (8, 50, 54, 10), (49, 9, 11, 53), (6, 46, 50, 8), (45, 7, 9, 49), (4, 42, 46, 6), (41, 5, 7, 45), (2, 38, 42, 4), (30, 94, 33, 0), (95, 92, 35, 32), (95, 32, 33, 94), (93, 34, 35, 92), (91, 95, 94, 90), (89, 93, 92, 88), (87, 91, 90, 86), (85, 89, 88, 84), (83, 87, 86, 82), (81, 85, 84, 80), (79, 83, 82, 78), (77, 81, 80, 76), (75, 79, 78, 74), (73, 77, 76, 72), (71, 75, 74, 70), (69, 73, 72, 68), (67, 71, 70, 66), (65, 69, 68, 64), (63, 67, 66, 62), (61, 65, 64, 60), (59, 63, 62, 58), (57, 61, 60, 56), (55, 59, 58, 54), (53, 57, 56, 52), (51, 55, 54, 50), (49, 53, 52, 48), (47, 51, 50, 46), (45, 49, 48, 44), (43, 47, 46, 42), (41, 45, 44, 40), (39, 43, 42, 38), (37, 41, 40, 36), (32, 39, 38, 33), (34, 37, 36, 35), (0, 33, 38, 2)])
_uv = me_cylinder_002.uv_layers.new(name='UVMap')
_uv.uv.foreach_set('vector', [0.7937, 0.3237, 1.003, 0.3237, 1.003, 0.3861, 0.7937, 0.3861, 0.464, 0.3237, 0.5347, 0.3237, 0.5347, 0.3861, 0.464, 0.3861, 0.464, 0.3861, 0.5347, 0.3861, 0.5347, 0.4485, 0.464, 0.4485, 0.464, 0.4485, 0.5347, 0.4485, 0.5347, 0.5109, 0.464, 0.5109, 0.464, 0.5109, 0.5347, 0.5109, 0.5347, 0.5732, 0.464, 0.5732, 0.464, 0.5732, 0.5347, 0.5732, 0.5347, 0.6356, 0.464, 0.6356, 0.464, 0.6356, 0.5347, 0.6356, 0.5347, 0.698, 0.464, 0.698, 0.464, 0.698, 0.5347, 0.698, 0.5347, 0.7604, 0.464, 0.7604, 0.464, 0.7604, 0.5347, 0.7604, 0.5347, 0.8227, 0.464, 0.8227, 0.464, 0.8227, 0.5347, 0.8227, 0.5347, 0.8851, 0.464, 0.8851, 0.464, 0.8851, 0.5347, 0.8851, 0.5347, 0.9475, 0.464, 0.9475, 0.464, 0.9475, 0.5347, 0.9475, 0.5347, 1.019, 0.464, 1.019, 0.464, 0.002432, 0.5347, 0.002432, 0.5347, 0.0742, 0.464, 0.0742, 0.464, 0.0742, 0.5347, 0.0742, 0.5347, 0.1366, 0.464, 0.1366, 0.7673, 0.1884, 0.7434, 0.2462, 0.6992, 0.2903, 0.6415, 0.3143, 0.579, 0.3143, 0.5213, 0.2903, 0.4771, 0.2462, 0.4532, 0.1884, 0.4532, 0.126, 0.4771, 0.06822, 0.5213, 0.02404, 0.579, 0.0001301, 0.6415, 0.0001301, 0.6992, 0.02404, 0.7434, 0.06822, 0.7673, 0.126, 0.464, 0.1366, 0.5347, 0.1366, 0.5347, 0.199, 0.464, 0.199, 0.7937, 0.2613, 1.003, 0.2613, 1.003, 0.3237, 0.7937, 0.3237, 0.4771, 0.3826, 0.5213, 0.3384, 0.579, 0.3145, 0.6415, 0.3145, 0.6992, 0.3384, 0.7434, 0.3826, 0.7673, 0.4403, 0.7673, 0.5028, 0.7434, 0.5605, 0.6992, 0.6047, 0.6415, 0.6286, 0.579, 0.6286, 0.5213, 0.6047, 0.4771, 0.5605, 0.4532, 0.5028, 0.4532, 0.4403, 0.464, 0.2613, 0.5347, 0.2613, 0.5347, 0.3237, 0.464, 0.3237, 0.7937, 0.199, 1.003, 0.199, 1.003, 0.2613, 0.7937, 0.2613, -0.004268, 0.1366, 0.205, 0.1366, 0.205, 0.199, -0.004268, 0.199, 0.7937, 0.1366, 1.003, 0.1366, 1.003, 0.199, 0.7937, 0.199, -0.004268, 0.0742, 0.205, 0.0742, 0.205, 0.1366, -0.004268, 0.1366, 0.7937, 0.0742, 1.003, 0.0742, 1.003, 0.1366, 0.7937, 0.1366, -0.004268, 0.01182, 0.205, 0.005969, 0.205, 0.0742, -0.004268, 0.0742, 0.7937, 0.005969, 1.003, 0.01182, 1.003, 0.0742, 0.7937, 0.0742, -0.004268, 0.9475, 0.205, 0.9475, 0.205, 1.016, -0.004268, 1.01, 0.7937, 0.9475, 1.003, 0.9475, 1.003, 1.01, 0.7937, 1.016, -0.004268, 0.8851, 0.205, 0.8851, 0.205, 0.9475, -0.004268, 0.9475, 0.7937, 0.8851, 1.003, 0.8851, 1.003, 0.9475, 0.7937, 0.9475, -0.004268, 0.8227, 0.205, 0.8227, 0.205, 0.8851, -0.004268, 0.8851, 0.7937, 0.8227, 1.003, 0.8227, 1.003, 0.8851, 0.7937, 0.8851, -0.004268, 0.7604, 0.205, 0.7604, 0.205, 0.8227, -0.004268, 0.8227, 0.7937, 0.7604, 1.003, 0.7604, 1.003, 0.8227, 0.7937, 0.8227, -0.004268, 0.698, 0.205, 0.698, 0.205, 0.7604, -0.004268, 0.7604, 0.7937, 0.698, 1.003, 0.698, 1.003, 0.7604, 0.7937, 0.7604, -0.004268, 0.6356, 0.205, 0.6356, 0.205, 0.698, -0.004268, 0.698, 0.7937, 0.6356, 1.003, 0.6356, 1.003, 0.698, 0.7937, 0.698, -0.004268, 0.5732, 0.205, 0.5732, 0.205, 0.6356, -0.004268, 0.6356, 0.7937, 0.5732, 1.003, 0.5732, 1.003, 0.6356, 0.7937, 0.6356, -0.004268, 0.5109, 0.205, 0.5109, 0.205, 0.5732, -0.004268, 0.5732, 0.7937, 0.5109, 1.003, 0.5109, 1.003, 0.5732, 0.7937, 0.5732, -0.004268, 0.4485, 0.205, 0.4485, 0.205, 0.5109, -0.004268, 0.5109, 0.7937, 0.4485, 1.003, 0.4485, 1.003, 0.5109, 0.7937, 0.5109, -0.004268, 0.3861, 0.205, 0.3861, 0.205, 0.4485, -0.004268, 0.4485, 0.7937, 0.3861, 1.003, 0.3861, 1.003, 0.4485, 0.7937, 0.4485, -0.004268, 0.3237, 0.205, 0.3237, 0.205, 0.3861, -0.004268, 0.3861, -0.004268, 0.199, 0.205, 0.199, 0.205, 0.2613, -0.004268, 0.2613, 0.464, 0.199, 0.5347, 0.199, 0.5347, 0.2613, 0.464, 0.2613, 0.4258, -0.1383, 0.4258, -0.00846, -0.1132, -0.00846, -0.1132, -0.1383, 1.112, -0.1383, 1.112, -0.00846, 0.573, -0.00846, 0.573, -0.1383, 0.4258, -0.2681, 0.4258, -0.1383, -0.1132, -0.1383, -0.1132, -0.2681, 1.112, -0.2681, 1.112, -0.1383, 0.573, -0.1383, 0.573, -0.2681, 0.4258, -0.3979, 0.4258, -0.2681, -0.1132, -0.2681, -0.1132, -0.3979, 1.112, -0.3979, 1.112, -0.2681, 0.573, -0.2681, 0.573, -0.3979, 0.4258, -0.5473, 0.4258, -0.3979, -0.1132, -0.3979, -0.1132, -0.54, 1.112, -0.54, 1.112, -0.3979, 0.573, -0.3979, 0.573, -0.5473, 0.4258, 1.42, 0.4258, 1.569, -0.1132, 1.562, -0.1132, 1.42, 1.112, 1.42, 1.112, 1.562, 0.573, 1.569, 0.573, 1.42, 0.4258, 1.29, 0.4258, 1.42, -0.1132, 1.42, -0.1132, 1.29, 1.112, 1.29, 1.112, 1.42, 0.573, 1.42, 0.573, 1.29, 0.4258, 1.16, 0.4258, 1.29, -0.1132, 1.29, -0.1132, 1.16, 1.112, 1.16, 1.112, 1.29, 0.573, 1.29, 0.573, 1.16, 0.4258, 1.03, 0.4258, 1.16, -0.1132, 1.16, -0.1132, 1.03, 1.112, 1.03, 1.112, 1.16, 0.573, 1.16, 0.573, 1.03, 0.4258, 0.9003, 0.4258, 1.03, -0.1132, 1.03, -0.1132, 0.9003, 1.112, 0.9003, 1.112, 1.03, 0.573, 1.03, 0.573, 0.9003, 0.4258, 0.7705, 0.4258, 0.9003, -0.1132, 0.9003, -0.1132, 0.7705, 1.112, 0.7705, 1.112, 0.9003, 0.573, 0.9003, 0.573, 0.7705, 0.4258, 0.6407, 0.4258, 0.7705, -0.1132, 0.7705, -0.1132, 0.6407, 1.112, 0.6407, 1.112, 0.7705, 0.573, 0.7705, 0.573, 0.6407, 0.4258, 0.5109, 0.4258, 0.6407, -0.1132, 0.6407, -0.1132, 0.5109, 1.112, 0.5109, 1.112, 0.6407, 0.573, 0.6407, 0.573, 0.5109, 0.4258, 0.381, 0.4258, 0.5109, -0.1132, 0.5109, -0.1132, 0.381, 1.112, 0.381, 1.112, 0.5109, 0.573, 0.5109, 0.573, 0.381, 0.4258, 0.2512, 0.4258, 0.381, -0.1132, 0.381, -0.1132, 0.2512, 1.112, 0.2512, 1.112, 0.381, 0.573, 0.381, 0.573, 0.2512, 0.4258, 0.1214, 0.4258, 0.2512, -0.1132, 0.2512, -0.1132, 0.1214, 1.112, 0.1214, 1.112, 0.2512, 0.573, 0.2512, 0.573, 0.1214, 0.4258, -0.00846, 0.4258, 0.1214, -0.1132, 0.1214, -0.1132, -0.00846, 1.112, -0.00846, 1.112, 0.1214, 0.573, 0.1214, 0.573, -0.00846, -0.004268, 0.2613, 0.205, 0.2613, 0.205, 0.3237, -0.004268, 0.3237])
_ca = me_cylinder_002.color_attributes.new('Attribute', 'BYTE_COLOR', 'CORNER')
_ca.data.foreach_set('color', [1.0, 1.0, 1.0, 1.0, 1.0, 1.0, 1.0, 1.0, 1.0, 1.0, 1.0, 1.0, 1.0, 1.0, 1.0, 1.0, 1.0, 1.0, 1.0, 1.0, 1.0, 1.0, 1.0, 1.0, 1.0, 1.0, 1.0, 1.0, 1.0, 1.0, 1.0, 1.0, 1.0, 1.0, 1.0, 1.0, 1.0, 1.0, 1.0, 1.0, 1.0, 1.0, 1.0, 1.0, 1.0, 1.0, 1.0, 1.0, 1.0, 1.0, 1.0, 1.0, 1.0, 1.0, 1.0, 1.0, 1.0, 1.0, 1.0, 1.0, 1.0, 1.0, 1.0, 1.0, 1.0, 1.0, 1.0, 1.0, 1.0, 1.0, 1.0, 1.0, 1.0, 1.0, 1.0, 1.0, 1.0, 1.0, 1.0, 1.0, 1.0, 1.0, 1.0, 1.0, 1.0, 1.0, 1.0, 1.0, 1.0, 1.0, 1.0, 1.0, 1.0, 1.0, 1.0, 1.0, 1.0, 1.0, 1.0, 1.0, 1.0, 1.0, 1.0, 1.0, 1.0, 1.0, 1.0, 1.0, 1.0, 1.0, 1.0, 1.0, 1.0, 1.0, 1.0, 1.0, 1.0, 1.0, 1.0, 1.0, 1.0, 1.0, 1.0, 1.0, 1.0, 1.0, 1.0, 1.0, 1.0, 1.0, 1.0, 1.0, 1.0, 1.0, 1.0, 1.0, 1.0, 1.0, 1.0, 1.0, 1.0, 1.0, 1.0, 1.0, 1.0, 1.0, 1.0, 1.0, 1.0, 1.0, 1.0, 1.0, 1.0, 1.0, 1.0, 1.0, 1.0, 1.0, 1.0, 1.0, 1.0, 1.0, 1.0, 1.0, 1.0, 1.0, 1.0, 1.0, 1.0, 1.0, 1.0, 1.0, 1.0, 1.0, 1.0, 1.0, 1.0, 1.0, 1.0, 1.0, 1.0, 1.0, 1.0, 1.0, 1.0, 1.0, 1.0, 1.0, 1.0, 1.0, 1.0, 1.0, 1.0, 1.0, 1.0, 1.0, 1.0, 1.0, 1.0, 1.0, 1.0, 1.0, 1.0, 1.0, 1.0, 1.0, 1.0, 1.0, 1.0, 1.0, 1.0, 1.0, 1.0, 1.0, 1.0, 1.0, 1.0, 1.0, 1.0, 1.0, 1.0, 1.0, 1.0, 1.0, 1.0, 1.0, 1.0, 1.0, 1.0, 1.0, 1.0, 1.0, 1.0, 1.0, 1.0, 1.0, 1.0, 1.0, 1.0, 1.0, 1.0, 1.0, 1.0, 1.0, 1.0, 1.0, 1.0, 1.0, 1.0, 1.0, 1.0, 1.0, 1.0, 1.0, 1.0, 1.0, 1.0, 1.0, 1.0, 1.0, 1.0, 1.0, 1.0, 1.0, 1.0, 1.0, 1.0, 1.0, 1.0, 1.0, 1.0, 1.0, 1.0, 1.0, 1.0, 1.0, 1.0, 1.0, 1.0, 1.0, 1.0, 1.0, 1.0, 1.0, 1.0, 1.0, 1.0, 1.0, 1.0, 1.0, 1.0, 1.0, 1.0, 1.0, 1.0, 1.0, 1.0, 1.0, 1.0, 1.0, 1.0, 1.0, 1.0, 1.0, 1.0, 1.0, 1.0, 1.0, 1.0, 1.0, 1.0, 1.0, 1.0, 1.0, 1.0, 1.0, 1.0, 1.0, 1.0, 1.0, 1.0, 1.0, 1.0, 1.0, 1.0, 1.0, 1.0, 1.0, 1.0, 1.0, 1.0, 1.0, 1.0, 1.0, 1.0, 1.0, 1.0, 1.0, 1.0, 1.0, 1.0, 1.0, 1.0, 1.0, 1.0, 1.0, 1.0, 1.0, 1.0, 1.0, 1.0, 1.0, 1.0, 1.0, 1.0, 1.0, 1.0, 1.0, 1.0, 1.0, 1.0, 1.0, 1.0, 1.0, 1.0, 1.0, 1.0, 1.0, 1.0, 1.0, 1.0, 1.0, 1.0, 1.0, 1.0, 1.0, 1.0, 1.0, 1.0, 1.0, 1.0, 1.0, 1.0, 1.0, 1.0, 1.0, 1.0, 1.0, 1.0, 1.0, 1.0, 1.0, 1.0, 1.0, 1.0, 1.0, 1.0, 1.0, 1.0, 1.0, 1.0, 1.0, 1.0, 1.0, 1.0, 1.0, 1.0, 1.0, 1.0, 1.0, 1.0, 1.0, 1.0, 1.0, 1.0, 1.0, 1.0, 1.0, 1.0, 1.0, 1.0, 1.0, 1.0, 1.0, 1.0, 1.0, 1.0, 1.0, 1.0, 1.0, 1.0, 1.0, 1.0, 1.0, 1.0, 1.0, 1.0, 1.0, 1.0, 1.0, 1.0, 1.0, 1.0, 1.0, 1.0, 1.0, 1.0, 1.0, 1.0, 1.0, 1.0, 1.0, 1.0, 1.0, 1.0, 1.0, 1.0, 1.0, 1.0, 1.0, 1.0, 1.0, 1.0, 1.0, 1.0, 1.0, 1.0, 1.0, 1.0, 1.0, 1.0, 1.0, 1.0, 1.0, 1.0, 1.0, 1.0, 1.0, 1.0, 1.0, 1.0, 1.0, 1.0, 1.0, 1.0, 1.0, 1.0, 1.0, 1.0, 1.0, 1.0, 1.0, 1.0, 1.0, 1.0, 1.0, 1.0, 1.0, 1.0, 1.0, 1.0, 1.0, 1.0, 1.0, 1.0, 1.0, 1.0, 1.0, 1.0, 1.0, 1.0, 1.0, 1.0, 1.0, 1.0, 1.0, 1.0, 1.0, 1.0, 1.0, 1.0, 1.0, 1.0, 1.0, 1.0, 1.0, 1.0, 1.0, 1.0, 1.0, 1.0, 1.0, 1.0, 1.0, 1.0, 1.0, 1.0, 1.0, 1.0, 1.0, 1.0, 1.0, 1.0, 1.0, 1.0, 1.0, 1.0, 1.0, 1.0, 1.0, 1.0, 1.0, 1.0, 1.0, 1.0, 1.0, 1.0, 1.0, 1.0, 1.0, 1.0, 1.0, 1.0, 1.0, 1.0, 1.0, 1.0, 1.0, 1.0, 1.0, 1.0, 1.0, 1.0, 1.0, 1.0, 1.0, 1.0, 1.0, 1.0, 1.0, 1.0, 1.0, 1.0, 1.0, 1.0, 1.0, 1.0, 1.0, 1.0, 1.0, 1.0, 1.0, 1.0, 1.0, 1.0, 1.0, 1.0, 1.0, 1.0, 1.0, 1.0, 1.0, 1.0, 1.0, 1.0, 1.0, 1.0, 1.0, 1.0, 1.0, 1.0, 1.0, 1.0, 1.0, 1.0, 1.0, 1.0, 1.0, 1.0, 1.0, 1.0, 1.0, 1.0, 1.0, 1.0, 1.0, 1.0, 1.0, 1.0, 1.0, 1.0, 1.0, 1.0, 1.0, 1.0, 1.0, 1.0, 1.0, 1.0, 1.0, 1.0, 1.0, 1.0, 1.0, 1.0, 1.0, 1.0, 1.0, 1.0, 1.0, 1.0, 1.0, 1.0, 1.0, 1.0, 1.0, 1.0, 1.0, 1.0, 1.0, 1.0, 1.0, 1.0, 1.0, 1.0, 1.0, 1.0, 1.0, 1.0, 1.0, 1.0, 1.0, 1.0, 1.0, 1.0, 1.0, 1.0, 1.0, 1.0, 1.0, 1.0, 1.0, 1.0, 1.0, 1.0, 1.0, 1.0, 1.0, 1.0, 1.0, 1.0, 1.0, 1.0, 1.0, 1.0, 1.0, 1.0, 1.0, 1.0, 1.0, 1.0, 1.0, 1.0, 1.0, 1.0, 1.0, 1.0, 1.0, 1.0, 1.0, 1.0, 1.0, 1.0, 1.0, 1.0, 1.0, 1.0, 1.0, 1.0, 1.0, 1.0, 1.0, 1.0, 1.0, 1.0, 1.0, 1.0, 1.0, 1.0, 1.0, 1.0, 1.0, 1.0, 1.0, 1.0, 1.0, 1.0, 1.0, 1.0, 1.0, 1.0, 1.0, 1.0, 1.0, 1.0, 1.0, 1.0, 1.0, 1.0, 1.0, 1.0, 1.0, 1.0, 1.0, 1.0, 1.0, 1.0, 1.0, 1.0, 1.0, 1.0, 1.0, 1.0, 1.0, 1.0, 1.0, 1.0, 1.0, 1.0, 1.0, 1.0, 1.0, 1.0, 1.0, 1.0, 1.0, 1.0, 1.0, 1.0, 1.0, 1.0, 1.0, 1.0, 1.0, 1.0, 1.0, 1.0, 1.0, 1.0, 1.0, 1.0, 1.0, 1.0, 1.0, 1.0, 1.0, 1.0, 1.0, 1.0, 1.0, 1.0, 1.0, 1.0, 1.0, 1.0, 1.0, 1.0, 1.0, 1.0, 1.0, 1.0, 1.0, 1.0, 1.0, 1.0, 1.0, 1.0, 1.0, 1.0, 1.0, 1.0, 1.0, 1.0, 1.0, 1.0, 1.0, 1.0, 1.0, 1.0, 1.0, 1.0, 1.0, 1.0, 1.0, 1.0, 1.0, 1.0, 1.0, 1.0, 1.0, 1.0, 1.0, 1.0, 1.0, 1.0, 1.0, 1.0, 1.0, 1.0, 1.0, 1.0, 1.0, 1.0, 1.0, 1.0, 1.0, 1.0, 1.0, 1.0, 1.0, 1.0, 1.0, 1.0, 1.0, 1.0, 1.0, 1.0, 1.0, 1.0, 1.0, 1.0, 1.0, 1.0, 1.0, 1.0, 1.0, 1.0, 1.0, 1.0, 1.0, 1.0, 1.0, 1.0, 1.0, 1.0, 1.0, 1.0, 1.0, 1.0, 1.0, 1.0, 1.0, 1.0, 1.0, 1.0, 1.0, 1.0, 1.0, 1.0, 1.0, 1.0, 1.0, 1.0, 1.0, 1.0, 1.0, 1.0, 1.0, 1.0, 1.0, 1.0, 1.0, 1.0, 1.0, 1.0, 1.0, 1.0, 1.0, 1.0, 1.0, 1.0, 1.0, 1.0, 1.0, 1.0, 1.0, 1.0, 1.0, 1.0, 1.0, 1.0, 1.0, 1.0, 1.0, 1.0, 1.0, 1.0, 1.0, 1.0, 1.0, 1.0, 1.0, 1.0, 1.0, 1.0, 1.0, 1.0, 1.0, 1.0, 1.0, 1.0, 1.0, 1.0, 1.0, 1.0, 1.0, 1.0, 1.0, 1.0, 1.0, 1.0, 1.0, 1.0, 1.0, 1.0, 1.0, 1.0, 1.0, 1.0, 1.0, 1.0, 1.0, 1.0, 1.0, 1.0, 1.0, 1.0, 1.0, 1.0, 1.0, 1.0, 1.0, 1.0, 1.0, 1.0, 1.0, 1.0, 1.0, 1.0, 1.0, 1.0, 1.0, 1.0, 1.0, 1.0, 1.0, 1.0, 1.0, 1.0, 1.0, 1.0, 1.0, 1.0, 1.0, 1.0, 1.0, 1.0, 1.0, 1.0, 1.0, 1.0, 1.0, 1.0, 1.0, 1.0, 1.0, 1.0, 1.0, 1.0, 1.0, 1.0, 1.0, 1.0, 1.0, 1.0, 1.0, 1.0, 1.0, 1.0, 1.0, 1.0, 1.0, 1.0, 1.0, 1.0, 1.0, 1.0, 1.0, 1.0, 1.0, 1.0, 1.0, 1.0, 1.0, 1.0, 1.0, 1.0, 1.0, 1.0, 1.0, 1.0, 1.0, 1.0, 1.0, 1.0, 1.0, 1.0, 1.0, 1.0, 1.0, 1.0, 1.0, 1.0, 1.0, 1.0, 1.0, 1.0, 1.0, 1.0, 1.0, 1.0, 1.0, 1.0, 1.0, 1.0, 1.0, 1.0, 1.0, 1.0, 1.0, 1.0, 1.0, 1.0, 1.0, 1.0, 1.0, 1.0, 1.0, 1.0, 1.0, 1.0, 1.0, 1.0, 1.0, 1.0, 1.0, 1.0, 1.0, 1.0, 1.0, 1.0, 1.0, 1.0, 1.0, 1.0, 1.0, 1.0, 1.0, 1.0, 1.0, 1.0, 1.0, 1.0, 1.0, 1.0, 1.0, 1.0, 1.0, 1.0, 1.0, 1.0, 1.0, 1.0, 1.0, 1.0, 1.0, 1.0, 1.0, 1.0, 1.0, 1.0, 1.0, 1.0, 1.0, 1.0, 1.0, 1.0, 1.0, 1.0, 1.0, 1.0, 1.0, 1.0, 1.0, 1.0, 1.0, 1.0, 1.0, 1.0, 1.0, 1.0, 1.0, 1.0, 1.0, 1.0, 1.0, 1.0, 1.0, 1.0, 1.0, 1.0, 1.0, 1.0, 1.0, 1.0, 1.0, 1.0, 1.0, 1.0, 1.0, 1.0, 1.0, 1.0, 1.0, 1.0, 1.0, 1.0, 1.0, 1.0, 1.0, 1.0, 1.0, 1.0, 1.0, 1.0, 1.0, 1.0, 1.0, 1.0, 1.0, 1.0, 1.0, 1.0, 1.0, 1.0, 1.0, 1.0, 1.0, 1.0, 1.0, 1.0, 1.0, 1.0, 1.0, 1.0, 1.0, 1.0, 1.0, 1.0, 1.0, 1.0, 1.0, 1.0, 1.0, 1.0, 1.0, 1.0, 1.0, 1.0, 1.0, 1.0, 1.0, 1.0, 1.0, 1.0, 1.0, 1.0, 1.0, 1.0, 1.0, 1.0, 1.0, 1.0, 1.0, 1.0, 1.0, 1.0, 1.0, 1.0, 1.0, 1.0, 1.0, 1.0, 1.0, 1.0, 1.0, 1.0, 1.0, 1.0, 1.0, 1.0, 1.0, 1.0, 1.0, 1.0, 1.0, 1.0, 1.0, 1.0, 1.0, 1.0, 1.0, 1.0, 1.0, 1.0, 1.0, 1.0, 1.0, 1.0, 1.0, 1.0, 1.0, 1.0, 1.0, 1.0, 1.0, 1.0, 1.0, 1.0, 1.0, 1.0, 1.0, 1.0, 1.0, 1.0, 1.0, 1.0, 1.0, 1.0, 1.0, 1.0, 1.0, 1.0, 1.0, 1.0, 1.0, 1.0, 1.0, 1.0, 1.0, 1.0, 1.0, 1.0, 1.0, 1.0, 1.0, 1.0, 1.0, 1.0, 1.0, 1.0, 1.0, 1.0, 1.0, 1.0, 1.0, 1.0, 1.0, 1.0, 1.0, 1.0, 1.0, 1.0, 1.0, 1.0, 1.0, 1.0, 1.0, 1.0, 1.0, 1.0, 1.0, 1.0, 1.0, 1.0, 1.0, 1.0, 1.0, 1.0, 1.0, 1.0, 1.0, 1.0, 1.0, 1.0, 1.0, 1.0, 1.0, 1.0, 1.0, 1.0, 1.0, 1.0, 1.0, 1.0, 1.0, 1.0, 1.0, 1.0, 1.0, 1.0, 1.0, 1.0, 1.0, 1.0, 1.0, 1.0, 1.0, 1.0, 1.0, 1.0, 1.0, 1.0, 1.0, 1.0, 1.0, 1.0, 1.0, 1.0, 1.0, 1.0, 1.0, 1.0, 1.0, 1.0, 1.0, 1.0, 1.0, 1.0, 1.0, 1.0, 1.0, 1.0, 1.0, 1.0, 1.0, 1.0, 1.0, 1.0, 1.0, 1.0, 1.0, 1.0, 1.0, 1.0, 1.0, 1.0, 1.0])
me_cylinder_002.materials.append(mat_barrel_3)
me_cylinder_002.update()
me_cylinder_003 = bpy.data.meshes.new('Cylinder.003')
me_cylinder_003.from_pydata([(0.0, 0.1625, -0.2298), (0.0, 0.1625, 0.2298), (0.0622, 0.1502, -0.2298), (0.0622, 0.1502, 0.2298), (0.1149, 0.1149, -0.2298), (0.1149, 0.1149, 0.2298), (0.1502, 0.0622, -0.2298), (0.1502, 0.0622, 0.2298), (0.1625, 0.0, -0.2298), (0.1625, 0.0, 0.2298), (0.1502, -0.0622, -0.2298), (0.1502, -0.0622, 0.2298), (0.1149, -0.1149, -0.2298), (0.1149, -0.1149, 0.2298), (0.0622, -0.1502, -0.2298), (0.0622, -0.1502, 0.2298), (0.0, -0.1625, -0.2298), (0.0, -0.1625, 0.2298), (-0.0622, -0.1502, -0.2298), (-0.0622, -0.1502, 0.2298), (-0.1149, -0.1149, -0.2298), (-0.1149, -0.1149, 0.2298), (-0.1502, -0.0622, -0.2298), (-0.1502, -0.0622, 0.2298), (-0.1625, 0.0, -0.2298), (-0.1625, 0.0, 0.2298), (-0.1502, 0.0622, -0.2298), (-0.1502, 0.0622, 0.2298), (-0.1149, 0.1149, -0.2298), (-0.1149, 0.1149, 0.2298), (-0.0622, 0.1502, -0.2298), (-0.0622, 0.1502, 0.2298), (-8.974e-09, 0.2115, -0.01613), (-5.594e-09, 0.193, -0.1343), (-5.594e-09, 0.193, 0.1343), (-8.974e-09, 0.2115, 0.01613), (0.08093, 0.1954, 0.01613), (0.07388, 0.1784, 0.1343), (0.07388, 0.1784, -0.1343), (0.08093, 0.1954, -0.01613), (0.1495, 0.1495, 0.01613), (0.1365, 0.1365, 0.1343), (0.1365, 0.1365, -0.1343), (0.1495, 0.1495, -0.01613), (0.1954, 0.08093, 0.01613), (0.1784, 0.07388, 0.1343), (0.1784, 0.07388, -0.1343), (0.1954, 0.08093, -0.01613), (0.2115, -8.974e-09, 0.01613), (0.193, -5.594e-09, 0.1343), (0.193, -5.594e-09, -0.1343), (0.2115, -8.974e-09, -0.01613), (0.1954, -0.08093, 0.01613), (0.1784, -0.07388, 0.1343), (0.1784, -0.07388, -0.1343), (0.1954, -0.08093, -0.01613), (0.1495, -0.1495, 0.01613), (0.1365, -0.1365, 0.1343), (0.1365, -0.1365, -0.1343), (0.1495, -0.1495, -0.01613), (0.08093, -0.1954, 0.01613), (0.07388, -0.1784, 0.1343), (0.07388, -0.1784, -0.1343), (0.08093, -0.1954, -0.01613), (-8.974e-09, -0.2115, 0.01613), (-5.594e-09, -0.193, 0.1343), (-5.594e-09, -0.193, -0.1343), (-8.974e-09, -0.2115, -0.01613), (-0.08093, -0.1954, 0.01613), (-0.07388, -0.1784, 0.1343), (-0.07388, -0.1784, -0.1343), (-0.08093, -0.1954, -0.01613), (-0.1495, -0.1495, 0.01613), (-0.1365, -0.1365, 0.1343), (-0.1365, -0.1365, -0.1343), (-0.1495, -0.1495, -0.01613), (-0.1954, -0.08093, 0.01613), (-0.1784, -0.07388, 0.1343), (-0.1784, -0.07388, -0.1343), (-0.1954, -0.08093, -0.01613), (-0.2115, -8.974e-09, 0.01613), (-0.193, -5.594e-09, 0.1343), (-0.193, -5.594e-09, -0.1343), (-0.2115, -8.974e-09, -0.01613), (-0.1954, 0.08093, 0.01613), (-0.1784, 0.07388, 0.1343), (-0.1784, 0.07388, -0.1343), (-0.1954, 0.08093, -0.01613), (-0.1495, 0.1495, 0.01613), (-0.1365, 0.1365, 0.1343), (-0.1365, 0.1365, -0.1343), (-0.1495, 0.1495, -0.01613), (-0.08093, 0.1954, 0.01613), (-0.07388, 0.1784, 0.1343), (-0.07388, 0.1784, -0.1343), (-0.08093, 0.1954, -0.01613)], [], [(37, 3, 5, 41), (39, 36, 40, 43), (43, 40, 44, 47), (47, 44, 48, 51), (51, 48, 52, 55), (55, 52, 56, 59), (59, 56, 60, 63), (63, 60, 64, 67), (67, 64, 68, 71), (71, 68, 72, 75), (75, 72, 76, 79), (79, 76, 80, 83), (83, 80, 84, 87), (87, 84, 88, 91), (3, 1, 31, 29, 27, 25, 23, 21, 19, 17, 15, 13, 11, 9, 7, 5), (91, 88, 92, 95), (34, 1, 3, 37), (0, 2, 4, 6, 8, 10, 12, 14, 16, 18, 20, 22, 24, 26, 28, 30), (32, 35, 36, 39), (93, 31, 1, 34), (28, 90, 94, 30), (89, 29, 31, 93), (26, 86, 90, 28), (85, 27, 29, 89), (24, 82, 86, 26), (81, 25, 27, 85), (22, 78, 82, 24), (77, 23, 25, 81), (20, 74, 78, 22), (73, 21, 23, 77), (18, 70, 74, 20), (69, 19, 21, 73), (16, 66, 70, 18), (65, 17, 19, 69), (14, 62, 66, 16), (61, 15, 17, 65), (12, 58, 62, 14), (57, 13, 15, 61), (10, 54, 58, 12), (53, 11, 13, 57), (8, 50, 54, 10), (49, 9, 11, 53), (6, 46, 50, 8), (45, 7, 9, 49), (4, 42, 46, 6), (41, 5, 7, 45), (2, 38, 42, 4), (30, 94, 33, 0), (95, 92, 35, 32), (95, 32, 33, 94), (93, 34, 35, 92), (91, 95, 94, 90), (89, 93, 92, 88), (87, 91, 90, 86), (85, 89, 88, 84), (83, 87, 86, 82), (81, 85, 84, 80), (79, 83, 82, 78), (77, 81, 80, 76), (75, 79, 78, 74), (73, 77, 76, 72), (71, 75, 74, 70), (69, 73, 72, 68), (67, 71, 70, 66), (65, 69, 68, 64), (63, 67, 66, 62), (61, 65, 64, 60), (59, 63, 62, 58), (57, 61, 60, 56), (55, 59, 58, 54), (53, 57, 56, 52), (51, 55, 54, 50), (49, 53, 52, 48), (47, 51, 50, 46), (45, 49, 48, 44), (43, 47, 46, 42), (41, 45, 44, 40), (39, 43, 42, 38), (37, 41, 40, 36), (32, 39, 38, 33), (34, 37, 36, 35), (0, 33, 38, 2)])
_uv = me_cylinder_003.uv_layers.new(name='UVMap')
_uv.uv.foreach_set('vector', [0.7937, 0.3237, 1.003, 0.3237, 1.003, 0.3861, 0.7937, 0.3861, 0.464, 0.3237, 0.5347, 0.3237, 0.5347, 0.3861, 0.464, 0.3861, 0.464, 0.3861, 0.5347, 0.3861, 0.5347, 0.4485, 0.464, 0.4485, 0.464, 0.4485, 0.5347, 0.4485, 0.5347, 0.5109, 0.464, 0.5109, 0.464, 0.5109, 0.5347, 0.5109, 0.5347, 0.5732, 0.464, 0.5732, 0.464, 0.5732, 0.5347, 0.5732, 0.5347, 0.6356, 0.464, 0.6356, 0.464, 0.6356, 0.5347, 0.6356, 0.5347, 0.698, 0.464, 0.698, 0.464, 0.698, 0.5347, 0.698, 0.5347, 0.7604, 0.464, 0.7604, 0.464, 0.7604, 0.5347, 0.7604, 0.5347, 0.8227, 0.464, 0.8227, 0.464, 0.8227, 0.5347, 0.8227, 0.5347, 0.8851, 0.464, 0.8851, 0.464, 0.8851, 0.5347, 0.8851, 0.5347, 0.9475, 0.464, 0.9475, 0.464, 0.9475, 0.5347, 0.9475, 0.5347, 1.019, 0.464, 1.019, 0.464, 0.002432, 0.5347, 0.002432, 0.5347, 0.0742, 0.464, 0.0742, 0.464, 0.0742, 0.5347, 0.0742, 0.5347, 0.1366, 0.464, 0.1366, 0.7673, 0.1884, 0.7434, 0.2462, 0.6992, 0.2903, 0.6415, 0.3143, 0.579, 0.3143, 0.5213, 0.2903, 0.4771, 0.2462, 0.4532, 0.1884, 0.4532, 0.126, 0.4771, 0.06822, 0.5213, 0.02404, 0.579, 0.0001301, 0.6415, 0.0001301, 0.6992, 0.02404, 0.7434, 0.06822, 0.7673, 0.126, 0.464, 0.1366, 0.5347, 0.1366, 0.5347, 0.199, 0.464, 0.199, 0.7937, 0.2613, 1.003, 0.2613, 1.003, 0.3237, 0.7937, 0.3237, 0.4771, 0.3826, 0.5213, 0.3384, 0.579, 0.3145, 0.6415, 0.3145, 0.6992, 0.3384, 0.7434, 0.3826, 0.7673, 0.4403, 0.7673, 0.5028, 0.7434, 0.5605, 0.6992, 0.6047, 0.6415, 0.6286, 0.579, 0.6286, 0.5213, 0.6047, 0.4771, 0.5605, 0.4532, 0.5028, 0.4532, 0.4403, 0.464, 0.2613, 0.5347, 0.2613, 0.5347, 0.3237, 0.464, 0.3237, 0.7937, 0.199, 1.003, 0.199, 1.003, 0.2613, 0.7937, 0.2613, -0.004268, 0.1366, 0.205, 0.1366, 0.205, 0.199, -0.004268, 0.199, 0.7937, 0.1366, 1.003, 0.1366, 1.003, 0.199, 0.7937, 0.199, -0.004268, 0.0742, 0.205, 0.0742, 0.205, 0.1366, -0.004268, 0.1366, 0.7937, 0.0742, 1.003, 0.0742, 1.003, 0.1366, 0.7937, 0.1366, -0.004268, 0.01182, 0.205, 0.005969, 0.205, 0.0742, -0.004268, 0.0742, 0.7937, 0.005969, 1.003, 0.01182, 1.003, 0.0742, 0.7937, 0.0742, -0.004268, 0.9475, 0.205, 0.9475, 0.205, 1.016, -0.004268, 1.01, 0.7937, 0.9475, 1.003, 0.9475, 1.003, 1.01, 0.7937, 1.016, -0.004268, 0.8851, 0.205, 0.8851, 0.205, 0.9475, -0.004268, 0.9475, 0.7937, 0.8851, 1.003, 0.8851, 1.003, 0.9475, 0.7937, 0.9475, -0.004268, 0.8227, 0.205, 0.8227, 0.205, 0.8851, -0.004268, 0.8851, 0.7937, 0.8227, 1.003, 0.8227, 1.003, 0.8851, 0.7937, 0.8851, -0.004268, 0.7604, 0.205, 0.7604, 0.205, 0.8227, -0.004268, 0.8227, 0.7937, 0.7604, 1.003, 0.7604, 1.003, 0.8227, 0.7937, 0.8227, -0.004268, 0.698, 0.205, 0.698, 0.205, 0.7604, -0.004268, 0.7604, 0.7937, 0.698, 1.003, 0.698, 1.003, 0.7604, 0.7937, 0.7604, -0.004268, 0.6356, 0.205, 0.6356, 0.205, 0.698, -0.004268, 0.698, 0.7937, 0.6356, 1.003, 0.6356, 1.003, 0.698, 0.7937, 0.698, -0.004268, 0.5732, 0.205, 0.5732, 0.205, 0.6356, -0.004268, 0.6356, 0.7937, 0.5732, 1.003, 0.5732, 1.003, 0.6356, 0.7937, 0.6356, -0.004268, 0.5109, 0.205, 0.5109, 0.205, 0.5732, -0.004268, 0.5732, 0.7937, 0.5109, 1.003, 0.5109, 1.003, 0.5732, 0.7937, 0.5732, -0.004268, 0.4485, 0.205, 0.4485, 0.205, 0.5109, -0.004268, 0.5109, 0.7937, 0.4485, 1.003, 0.4485, 1.003, 0.5109, 0.7937, 0.5109, -0.004268, 0.3861, 0.205, 0.3861, 0.205, 0.4485, -0.004268, 0.4485, 0.7937, 0.3861, 1.003, 0.3861, 1.003, 0.4485, 0.7937, 0.4485, -0.004268, 0.3237, 0.205, 0.3237, 0.205, 0.3861, -0.004268, 0.3861, -0.004268, 0.199, 0.205, 0.199, 0.205, 0.2613, -0.004268, 0.2613, 0.464, 0.199, 0.5347, 0.199, 0.5347, 0.2613, 0.464, 0.2613, 0.3934, 0.5252, 0.4147, 0.5247, 0.4166, 0.6129, 0.3954, 0.6134, 0.391, 0.413, 0.4122, 0.4125, 0.4141, 0.5007, 0.3929, 0.5011, 0.3722, 0.5257, 0.3934, 0.5252, 0.3954, 0.6134, 0.3741, 0.6139, 0.3697, 0.4134, 0.391, 0.413, 0.3929, 0.5011, 0.3717, 0.5016, 0.351, 0.5261, 0.3722, 0.5257, 0.3741, 0.6139, 0.3529, 0.6143, 0.3485, 0.4139, 0.3697, 0.4134, 0.3717, 0.5016, 0.3504, 0.5021, 0.3265, 0.5267, 0.351, 0.5261, 0.3529, 0.6143, 0.3296, 0.6148, 0.3253, 0.4144, 0.3485, 0.4139, 0.3504, 0.5021, 0.326, 0.5026, 0.6483, 0.5196, 0.6727, 0.5191, 0.6735, 0.6073, 0.6502, 0.6078, 0.6458, 0.4074, 0.6691, 0.4069, 0.6722, 0.495, 0.6478, 0.4956, 0.6271, 0.5201, 0.6483, 0.5196, 0.6502, 0.6078, 0.629, 0.6083, 0.6246, 0.4079, 0.6458, 0.4074, 0.6478, 0.4956, 0.6265, 0.496, 0.6058, 0.5206, 0.6271, 0.5201, 0.629, 0.6083, 0.6077, 0.6087, 0.6034, 0.4083, 0.6246, 0.4079, 0.6265, 0.496, 0.6053, 0.4965, 0.5846, 0.521, 0.6058, 0.5206, 0.6077, 0.6087, 0.5865, 0.6092, 0.5821, 0.4088, 0.6034, 0.4083, 0.6053, 0.4965, 0.5841, 0.497, 0.5633, 0.5215, 0.5846, 0.521, 0.5865, 0.6092, 0.5653, 0.6097, 0.5609, 0.4092, 0.5821, 0.4088, 0.5841, 0.497, 0.5628, 0.4974, 0.5421, 0.522, 0.5633, 0.5215, 0.5653, 0.6097, 0.544, 0.6101, 0.5397, 0.4097, 0.5609, 0.4092, 0.5628, 0.4974, 0.5416, 0.4979, 0.5209, 0.5224, 0.5421, 0.522, 0.544, 0.6101, 0.5228, 0.6106, 0.5184, 0.4102, 0.5397, 0.4097, 0.5416, 0.4979, 0.5203, 0.4983, 0.4996, 0.5229, 0.5209, 0.5224, 0.5228, 0.6106, 0.5016, 0.6111, 0.4972, 0.4106, 0.5184, 0.4102, 0.5203, 0.4983, 0.4991, 0.4988, 0.4784, 0.5234, 0.4996, 0.5229, 0.5016, 0.6111, 0.4803, 0.6115, 0.4759, 0.4111, 0.4972, 0.4106, 0.4991, 0.4988, 0.4779, 0.4993, 0.4571, 0.5238, 0.4784, 0.5234, 0.4803, 0.6115, 0.4591, 0.612, 0.4547, 0.4116, 0.4759, 0.4111, 0.4779, 0.4993, 0.4566, 0.4997, 0.4359, 0.5243, 0.4571, 0.5238, 0.4591, 0.612, 0.4378, 0.6125, 0.4335, 0.412, 0.4547, 0.4116, 0.4566, 0.4997, 0.4354, 0.5002, 0.4147, 0.5247, 0.4359, 0.5243, 0.4378, 0.6125, 0.4166, 0.6129, 0.4122, 0.4125, 0.4335, 0.412, 0.4354, 0.5002, 0.4141, 0.5007, -0.004268, 0.2613, 0.205, 0.2613, 0.205, 0.3237, -0.004268, 0.3237])
_ca = me_cylinder_003.color_attributes.new('Attribute', 'BYTE_COLOR', 'CORNER')
_ca.data.foreach_set('color', [1.0, 1.0, 1.0, 1.0, 1.0, 1.0, 1.0, 1.0, 1.0, 1.0, 1.0, 1.0, 1.0, 1.0, 1.0, 1.0, 1.0, 1.0, 1.0, 1.0, 1.0, 1.0, 1.0, 1.0, 1.0, 1.0, 1.0, 1.0, 1.0, 1.0, 1.0, 1.0, 1.0, 1.0, 1.0, 1.0, 1.0, 1.0, 1.0, 1.0, 1.0, 1.0, 1.0, 1.0, 1.0, 1.0, 1.0, 1.0, 1.0, 1.0, 1.0, 1.0, 1.0, 1.0, 1.0, 1.0, 1.0, 1.0, 1.0, 1.0, 1.0, 1.0, 1.0, 1.0, 1.0, 1.0, 1.0, 1.0, 1.0, 1.0, 1.0, 1.0, 1.0, 1.0, 1.0, 1.0, 1.0, 1.0, 1.0, 1.0, 1.0, 1.0, 1.0, 1.0, 1.0, 1.0, 1.0, 1.0, 1.0, 1.0, 1.0, 1.0, 1.0, 1.0, 1.0, 1.0, 1.0, 1.0, 1.0, 1.0, 1.0, 1.0, 1.0, 1.0, 1.0, 1.0, 1.0, 1.0, 1.0, 1.0, 1.0, 1.0, 1.0, 1.0, 1.0, 1.0, 1.0, 1.0, 1.0, 1.0, 1.0, 1.0, 1.0, 1.0, 1.0, 1.0, 1.0, 1.0, 1.0, 1.0, 1.0, 1.0, 1.0, 1.0, 1.0, 1.0, 1.0, 1.0, 1.0, 1.0, 1.0, 1.0, 1.0, 1.0, 1.0, 1.0, 1.0, 1.0, 1.0, 1.0, 1.0, 1.0, 1.0, 1.0, 1.0, 1.0, 1.0, 1.0, 1.0, 1.0, 1.0, 1.0, 1.0, 1.0, 1.0, 1.0, 1.0, 1.0, 1.0, 1.0, 1.0, 1.0, 1.0, 1.0, 1.0, 1.0, 1.0, 1.0, 1.0, 1.0, 1.0, 1.0, 1.0, 1.0, 1.0, 1.0, 1.0, 1.0, 1.0, 1.0, 1.0, 1.0, 1.0, 1.0, 1.0, 1.0, 1.0, 1.0, 1.0, 1.0, 1.0, 1.0, 1.0, 1.0, 1.0, 1.0, 1.0, 1.0, 1.0, 1.0, 1.0, 1.0, 1.0, 1.0, 1.0, 1.0, 1.0, 1.0, 1.0, 1.0, 1.0, 1.0, 1.0, 1.0, 1.0, 1.0, 1.0, 1.0, 1.0, 1.0, 1.0, 1.0, 1.0, 1.0, 1.0, 1.0, 1.0, 1.0, 1.0, 1.0, 1.0, 1.0, 1.0, 1.0, 1.0, 1.0, 1.0, 1.0, 1.0, 1.0, 1.0, 1.0, 1.0, 1.0, 1.0, 1.0, 1.0, 1.0, 1.0, 1.0, 1.0, 1.0, 1.0, 1.0, 1.0, 1.0, 1.0, 1.0, 1.0, 1.0, 1.0, 1.0, 1.0, 1.0, 1.0, 1.0, 1.0, 1.0, 1.0, 1.0, 1.0, 1.0, 1.0, 1.0, 1.0, 1.0, 1.0, 1.0, 1.0, 1.0, 1.0, 1.0, 1.0, 1.0, 1.0, 1.0, 1.0, 1.0, 1.0, 1.0, 1.0, 1.0, 1.0, 1.0, 1.0, 1.0, 1.0, 1.0, 1.0, 1.0, 1.0, 1.0, 1.0, 1.0, 1.0, 1.0, 1.0, 1.0, 1.0, 1.0, 1.0, 1.0, 1.0, 1.0, 1.0, 1.0, 1.0, 1.0, 1.0, 1.0, 1.0, 1.0, 1.0, 1.0, 1.0, 1.0, 1.0, 1.0, 1.0, 1.0, 1.0, 1.0, 1.0, 1.0, 1.0, 1.0, 1.0, 1.0, 1.0, 1.0, 1.0, 1.0, 1.0, 1.0, 1.0, 1.0, 1.0, 1.0, 1.0, 1.0, 1.0, 1.0, 1.0, 1.0, 1.0, 1.0, 1.0, 1.0, 1.0, 1.0, 1.0, 1.0, 1.0, 1.0, 1.0, 1.0, 1.0, 1.0, 1.0, 1.0, 1.0, 1.0, 1.0, 1.0, 1.0, 1.0, 1.0, 1.0, 1.0, 1.0, 1.0, 1.0, 1.0, 1.0, 1.0, 1.0, 1.0, 1.0, 1.0, 1.0, 1.0, 1.0, 1.0, 1.0, 1.0, 1.0, 1.0, 1.0, 1.0, 1.0, 1.0, 1.0, 1.0, 1.0, 1.0, 1.0, 1.0, 1.0, 1.0, 1.0, 1.0, 1.0, 1.0, 1.0, 1.0, 1.0, 1.0, 1.0, 1.0, 1.0, 1.0, 1.0, 1.0, 1.0, 1.0, 1.0, 1.0, 1.0, 1.0, 1.0, 1.0, 1.0, 1.0, 1.0, 1.0, 1.0, 1.0, 1.0, 1.0, 1.0, 1.0, 1.0, 1.0, 1.0, 1.0, 1.0, 1.0, 1.0, 1.0, 1.0, 1.0, 1.0, 1.0, 1.0, 1.0, 1.0, 1.0, 1.0, 1.0, 1.0, 1.0, 1.0, 1.0, 1.0, 1.0, 1.0, 1.0, 1.0, 1.0, 1.0, 1.0, 1.0, 1.0, 1.0, 1.0, 1.0, 1.0, 1.0, 1.0, 1.0, 1.0, 1.0, 1.0, 1.0, 1.0, 1.0, 1.0, 1.0, 1.0, 1.0, 1.0, 1.0, 1.0, 1.0, 1.0, 1.0, 1.0, 1.0, 1.0, 1.0, 1.0, 1.0, 1.0, 1.0, 1.0, 1.0, 1.0, 1.0, 1.0, 1.0, 1.0, 1.0, 1.0, 1.0, 1.0, 1.0, 1.0, 1.0, 1.0, 1.0, 1.0, 1.0, 1.0, 1.0, 1.0, 1.0, 1.0, 1.0, 1.0, 1.0, 1.0, 1.0, 1.0, 1.0, 1.0, 1.0, 1.0, 1.0, 1.0, 1.0, 1.0, 1.0, 1.0, 1.0, 1.0, 1.0, 1.0, 1.0, 1.0, 1.0, 1.0, 1.0, 1.0, 1.0, 1.0, 1.0, 1.0, 1.0, 1.0, 1.0, 1.0, 1.0, 1.0, 1.0, 1.0, 1.0, 1.0, 1.0, 1.0, 1.0, 1.0, 1.0, 1.0, 1.0, 1.0, 1.0, 1.0, 1.0, 1.0, 1.0, 1.0, 1.0, 1.0, 1.0, 1.0, 1.0, 1.0, 1.0, 1.0, 1.0, 1.0, 1.0, 1.0, 1.0, 1.0, 1.0, 1.0, 1.0, 1.0, 1.0, 1.0, 1.0, 1.0, 1.0, 1.0, 1.0, 1.0, 1.0, 1.0, 1.0, 1.0, 1.0, 1.0, 1.0, 1.0, 1.0, 1.0, 1.0, 1.0, 1.0, 1.0, 1.0, 1.0, 1.0, 1.0, 1.0, 1.0, 1.0, 1.0, 1.0, 1.0, 1.0, 1.0, 1.0, 1.0, 1.0, 1.0, 1.0, 1.0, 1.0, 1.0, 1.0, 1.0, 1.0, 1.0, 1.0, 1.0, 1.0, 1.0, 1.0, 1.0, 1.0, 1.0, 1.0, 1.0, 1.0, 1.0, 1.0, 1.0, 1.0, 1.0, 1.0, 1.0, 1.0, 1.0, 1.0, 1.0, 1.0, 1.0, 1.0, 1.0, 1.0, 1.0, 1.0, 1.0, 1.0, 1.0, 1.0, 1.0, 1.0, 1.0, 1.0, 1.0, 1.0, 1.0, 1.0, 1.0, 1.0, 1.0, 1.0, 1.0, 1.0, 1.0, 1.0, 1.0, 1.0, 1.0, 1.0, 1.0, 1.0, 1.0, 1.0, 1.0, 1.0, 1.0, 1.0, 1.0, 1.0, 1.0, 1.0, 1.0, 1.0, 1.0, 1.0, 1.0, 1.0, 1.0, 1.0, 1.0, 1.0, 1.0, 1.0, 1.0, 1.0, 1.0, 1.0, 1.0, 1.0, 1.0, 1.0, 1.0, 1.0, 1.0, 1.0, 1.0, 1.0, 1.0, 1.0, 1.0, 1.0, 1.0, 1.0, 1.0, 1.0, 1.0, 1.0, 1.0, 1.0, 1.0, 1.0, 1.0, 1.0, 1.0, 1.0, 1.0, 1.0, 1.0, 1.0, 1.0, 1.0, 1.0, 1.0, 1.0, 1.0, 1.0, 1.0, 1.0, 1.0, 1.0, 1.0, 1.0, 1.0, 1.0, 1.0, 1.0, 1.0, 1.0, 1.0, 1.0, 1.0, 1.0, 1.0, 1.0, 1.0, 1.0, 1.0, 1.0, 1.0, 1.0, 1.0, 1.0, 1.0, 1.0, 1.0, 1.0, 1.0, 1.0, 1.0, 1.0, 1.0, 1.0, 1.0, 1.0, 1.0, 1.0, 1.0, 1.0, 1.0, 1.0, 1.0, 1.0, 1.0, 1.0, 1.0, 1.0, 1.0, 1.0, 1.0, 1.0, 1.0, 1.0, 1.0, 1.0, 1.0, 1.0, 1.0, 1.0, 1.0, 1.0, 1.0, 1.0, 1.0, 1.0, 1.0, 1.0, 1.0, 1.0, 1.0, 1.0, 1.0, 1.0, 1.0, 1.0, 1.0, 1.0, 1.0, 1.0, 1.0, 1.0, 1.0, 1.0, 1.0, 1.0, 1.0, 1.0, 1.0, 1.0, 1.0, 1.0, 1.0, 1.0, 1.0, 1.0, 1.0, 1.0, 1.0, 1.0, 1.0, 1.0, 1.0, 1.0, 1.0, 1.0, 1.0, 1.0, 1.0, 1.0, 1.0, 1.0, 1.0, 1.0, 1.0, 1.0, 1.0, 1.0, 1.0, 1.0, 1.0, 1.0, 1.0, 1.0, 1.0, 1.0, 1.0, 1.0, 1.0, 1.0, 1.0, 1.0, 1.0, 1.0, 1.0, 1.0, 1.0, 1.0, 1.0, 1.0, 1.0, 1.0, 1.0, 1.0, 1.0, 1.0, 1.0, 1.0, 1.0, 1.0, 1.0, 1.0, 1.0, 1.0, 1.0, 1.0, 1.0, 1.0, 1.0, 1.0, 1.0, 1.0, 1.0, 1.0, 1.0, 1.0, 1.0, 1.0, 1.0, 1.0, 1.0, 1.0, 1.0, 1.0, 1.0, 1.0, 1.0, 1.0, 1.0, 1.0, 1.0, 1.0, 1.0, 1.0, 1.0, 1.0, 1.0, 1.0, 1.0, 1.0, 1.0, 1.0, 1.0, 1.0, 1.0, 1.0, 1.0, 1.0, 1.0, 1.0, 1.0, 1.0, 1.0, 1.0, 1.0, 1.0, 1.0, 1.0, 1.0, 1.0, 1.0, 1.0, 1.0, 1.0, 1.0, 1.0, 1.0, 1.0, 1.0, 1.0, 1.0, 1.0, 1.0, 1.0, 1.0, 1.0, 1.0, 1.0, 1.0, 1.0, 1.0, 1.0, 1.0, 1.0, 1.0, 1.0, 1.0, 1.0, 1.0, 1.0, 1.0, 1.0, 1.0, 1.0, 1.0, 1.0, 1.0, 1.0, 1.0, 1.0, 1.0, 1.0, 1.0, 1.0, 1.0, 1.0, 1.0, 1.0, 1.0, 1.0, 1.0, 1.0, 1.0, 1.0, 1.0, 1.0, 1.0, 1.0, 1.0, 1.0, 1.0, 1.0, 1.0, 1.0, 1.0, 1.0, 1.0, 1.0, 1.0, 1.0, 1.0, 1.0, 1.0, 1.0, 1.0, 1.0, 1.0, 1.0, 1.0, 1.0, 1.0, 1.0, 1.0, 1.0, 1.0, 1.0, 1.0, 1.0, 1.0, 1.0, 1.0, 1.0, 1.0, 1.0, 1.0, 1.0, 1.0, 1.0, 1.0, 1.0, 1.0, 1.0, 1.0, 1.0, 1.0, 1.0, 1.0, 1.0, 1.0, 1.0, 1.0, 1.0, 1.0, 1.0, 1.0, 1.0, 1.0, 1.0, 1.0, 1.0, 1.0, 1.0, 1.0, 1.0, 1.0, 1.0, 1.0, 1.0, 1.0, 1.0, 1.0, 1.0, 1.0, 1.0, 1.0, 1.0, 1.0, 1.0, 1.0, 1.0, 1.0, 1.0, 1.0, 1.0, 1.0, 1.0, 1.0, 1.0, 1.0, 1.0, 1.0, 1.0, 1.0, 1.0, 1.0, 1.0, 1.0, 1.0, 1.0, 1.0, 1.0, 1.0, 1.0, 1.0, 1.0, 1.0, 1.0, 1.0, 1.0, 1.0, 1.0, 1.0, 1.0, 1.0, 1.0, 1.0, 1.0, 1.0, 1.0, 1.0, 1.0, 1.0, 1.0, 1.0, 1.0, 1.0, 1.0, 1.0, 1.0, 1.0, 1.0, 1.0, 1.0, 1.0, 1.0, 1.0, 1.0, 1.0, 1.0, 1.0, 1.0, 1.0, 1.0, 1.0, 1.0, 1.0, 1.0, 1.0, 1.0, 1.0, 1.0, 1.0, 1.0, 1.0, 1.0, 1.0, 1.0, 1.0, 1.0, 1.0, 1.0, 1.0, 1.0, 1.0, 1.0, 1.0, 1.0, 1.0, 1.0, 1.0, 1.0, 1.0, 1.0, 1.0, 1.0, 1.0, 1.0, 1.0, 1.0, 1.0, 1.0, 1.0, 1.0, 1.0, 1.0, 1.0, 1.0, 1.0, 1.0, 1.0, 1.0, 1.0, 1.0, 1.0, 1.0, 1.0, 1.0, 1.0, 1.0, 1.0, 1.0, 1.0, 1.0, 1.0, 1.0, 1.0, 1.0, 1.0, 1.0, 1.0, 1.0, 1.0, 1.0, 1.0, 1.0, 1.0, 1.0, 1.0, 1.0, 1.0, 1.0, 1.0, 1.0, 1.0, 1.0, 1.0, 1.0, 1.0, 1.0, 1.0, 1.0, 1.0, 1.0, 1.0, 1.0, 1.0, 1.0, 1.0, 1.0, 1.0, 1.0, 1.0, 1.0, 1.0, 1.0, 1.0, 1.0, 1.0, 1.0, 1.0, 1.0, 1.0, 1.0, 1.0, 1.0, 1.0, 1.0, 1.0, 1.0, 1.0, 1.0, 1.0, 1.0, 1.0, 1.0, 1.0, 1.0, 1.0, 1.0, 1.0, 1.0, 1.0, 1.0, 1.0, 1.0, 1.0, 1.0, 1.0, 1.0, 1.0, 1.0, 1.0, 1.0, 1.0, 1.0, 1.0, 1.0, 1.0, 1.0, 1.0, 1.0, 1.0, 1.0, 1.0, 1.0, 1.0, 1.0, 1.0, 1.0, 1.0, 1.0, 1.0, 1.0, 1.0, 1.0, 1.0, 1.0, 1.0, 1.0, 1.0, 1.0, 1.0, 1.0, 1.0, 1.0, 1.0, 1.0, 1.0, 1.0, 1.0, 1.0, 1.0, 1.0, 1.0, 1.0, 1.0, 1.0, 1.0, 1.0, 1.0, 1.0, 1.0, 1.0, 1.0, 1.0, 1.0, 1.0, 1.0, 1.0, 1.0, 1.0, 1.0, 1.0, 1.0, 1.0, 1.0, 1.0, 1.0, 1.0, 1.0, 1.0, 1.0, 1.0, 1.0, 1.0, 1.0, 1.0, 1.0, 1.0, 1.0, 1.0])
me_cylinder_003.materials.append(mat_barrel_4)
me_cylinder_003.update()

# ---- objects
ob_cube = bpy.data.objects.new('Cube', me_cube)
ob_light = bpy.data.objects.new('Light', light_light)
ob_camera = bpy.data.objects.new('Camera', cam_camera)
ob_cylinder = bpy.data.objects.new('Cylinder', me_cylinder)
ob_cylinder_001 = bpy.data.objects.new('Cylinder.001', me_cylinder_001)
ob_cylinder_002 = bpy.data.objects.new('Cylinder.002', me_cylinder_002)
ob_cylinder_003 = bpy.data.objects.new('Cylinder.003', me_cylinder_003)

# ---- transforms, parenting, visibility, modifiers, constraints
ob_cube.location = (1.037, 1.19, 0.9421)
ob_cube.lock_rotations_4d = False
ob_cube.empty_display_type = 'ARROWS'
ob_cube.lineart.crease_threshold = 0.0
ob_light.location = (4.076, 1.005, 5.904)
ob_light.rotation_euler = (0.6503, 0.05522, 1.866)
ob_light.lock_rotations_4d = False
ob_light.empty_display_type = 'ARROWS'
ob_light.color = (0.0, 0.0, 0.0, 0.0)
ob_light.lineart.crease_threshold = 0.0
ob_camera.location = (7.359, -6.926, 4.958)
ob_camera.rotation_euler = (1.109, 0.0, 0.8149)
ob_camera.lock_rotations_4d = False
ob_camera.empty_display_type = 'ARROWS'
ob_camera.color = (0.0, 0.0, 0.0, 0.0)
ob_camera.display_type = 'WIRE'
ob_camera.lineart.crease_threshold = 0.0
ob_cylinder.location = (-0.2788, -0.2989, 0.268)
ob_cylinder_001.location = (0.3668, -0.2989, 0.268)
ob_cylinder_002.location = (0.9414, -0.2989, 0.268)
ob_cylinder_003.location = (1.551, -0.2989, 0.268)

# ---- collection membership
col_collection.objects.link(ob_cube)
col_collection.objects.link(ob_light)
col_collection.objects.link(ob_camera)
col_collection.objects.link(ob_cylinder)
col_collection.objects.link(ob_cylinder_001)
col_collection.objects.link(ob_cylinder_002)
col_collection.objects.link(ob_cylinder_003)

# ---- scene / render settings (as saved in the file)
scene.camera = ob_camera
scene.frame_start = 1; scene.frame_end = 250; scene.frame_set(1)
scene.render.engine = 'BLENDER_EEVEE_NEXT'
scene.cycles.sampling_pattern = 'TABULATED_SOBOL'
scene.view_settings.view_transform = 'Filmic'
bpy.context.view_layer.update()
